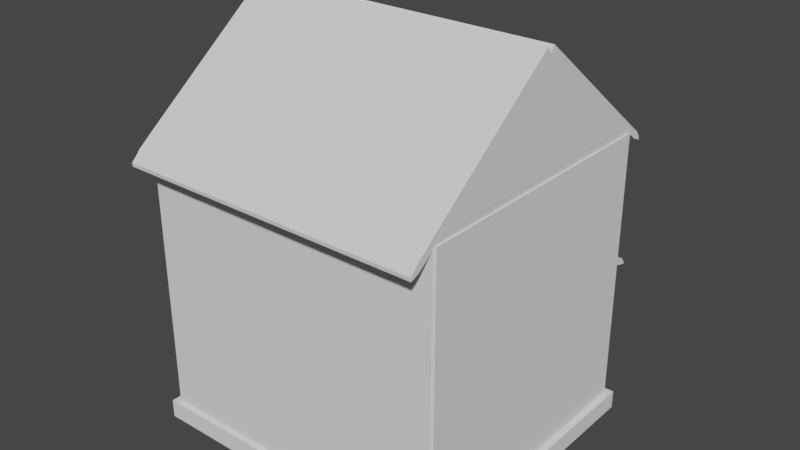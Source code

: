 # Source: building.blend  (saved by Blender 2.80.75; exported with 4.5.12 LTS)
import bpy
from mathutils import Matrix  # noqa: F401  (used for matrix-valued properties, if any)

bpy.ops.wm.read_factory_settings(use_empty=True)
scene = bpy.context.scene
scene.name = 'Scene'

# ---- collections
col_collection = bpy.data.collections.new('Collection'); scene.collection.children.link(col_collection)

# ---- world
world_world = bpy.data.worlds.new('World'); scene.world = world_world
world_world.use_nodes = True; world_world.node_tree.nodes.clear()
_N = world_world.node_tree.nodes; _L = world_world.node_tree.links
n0 = _N.new('ShaderNodeOutputWorld'); n0.name = 'World Output'; n0.location = (300, 300)
n1 = _N.new('ShaderNodeBackground'); n1.name = 'Background'; n1.location = (10, 300)
n1.inputs[0].default_value = (0.05088, 0.05088, 0.05088, 1.0)
_L.new(n1.outputs[0], n0.inputs[0])
n0.is_active_output = True
world_world.color = (0.05088, 0.05088, 0.05088)
world_world.use_sun_shadow = False
world_world.sun_shadow_jitter_overblur = 0.0

# ---- meshes
me_building_001_mesh = bpy.data.meshes.new('building_001_mesh')
me_building_001_mesh.from_pydata([(-2.03, -3.617, -1.903), (1.97, -3.617, -1.903), (-2.03, 0.3832, -1.903), (1.97, 0.3832, -1.903), (-2.13, -3.717, -1.703), (2.07, -3.717, -1.703), (2.07, 0.4832, -1.703), (-2.13, 0.4832, -1.703), (-2.03, -3.617, 1.258), (-2.03, 0.3832, 1.258), (-2.13, 0.4832, -1.903), (-2.13, -3.717, -1.903), (2.07, -3.717, -1.903), (2.07, 0.4832, -1.903), (-2.03, -3.617, -1.703), (1.97, -3.617, -1.703), (1.97, 0.3832, -1.703), (-2.03, 0.3832, -1.703), (-0.6097, 0.3832, -1.703), (-1.61, 0.3832, -1.703), (-0.6097, 0.3832, 1.258), (-1.61, 0.3832, 1.258), (-0.6097, 0.3832, -0.4433), (-1.61, 0.3832, -0.4433), (-0.7097, 0.3832, -1.703), (-1.51, 0.3832, -1.703), (-1.51, 0.3832, -0.4433), (-0.7097, 0.3832, -0.4433), (-0.7097, 0.3832, -0.5433), (-1.51, 0.3832, -0.5433), (-0.6267, 0.3832, -0.3734), (-0.6767, 0.3832, -0.3083), (-0.7561, 0.3832, -0.2523), (-0.8597, 0.3832, -0.2094), (-0.9803, 0.3832, -0.1825), (-1.11, 0.3832, -0.1733), (-1.239, 0.3832, -0.1825), (-1.36, 0.3832, -0.2094), (-1.463, 0.3832, -0.2523), (-1.543, 0.3832, -0.3083), (-1.593, 0.3832, -0.3734), (-1.496, 0.3832, -0.3993), (-1.456, 0.3832, -0.3583), (-1.393, 0.3832, -0.3231), (-1.31, 0.3832, -0.296), (-1.213, 0.3832, -0.2791), (-1.11, 0.3832, -0.2733), (-1.006, 0.3832, -0.2791), (-0.9097, 0.3832, -0.296), (-0.8268, 0.3832, -0.3231), (-0.7633, 0.3832, -0.3583), (-0.7233, 0.3832, -0.3993), (-0.7097, 0.3732, -0.4433), (-1.51, 0.3732, -0.4433), (-1.496, 0.3732, -0.3993), (-1.456, 0.3732, -0.3583), (-1.393, 0.3732, -0.3231), (-1.31, 0.3732, -0.296), (-1.213, 0.3732, -0.2791), (-1.11, 0.3732, -0.2733), (-1.006, 0.3732, -0.2791), (-0.9097, 0.3732, -0.296), (-0.8268, 0.3732, -0.3231), (-0.7633, 0.3732, -0.3583), (-0.7233, 0.3732, -0.3993), (-0.7097, 0.3749, -1.703), (-1.51, 0.3749, -1.703), (-1.51, 0.3749, -0.5433), (-0.7097, 0.3749, -0.5433), (1.785, 0.3832, -1.703), (-0.4247, 0.3832, -1.703), (1.785, 0.3832, 1.258), (-0.4247, 0.3832, 1.258), (1.785, 0.3832, -1.404), (1.785, 0.3832, -0.1639), (-0.4247, 0.3832, -1.404), (-0.4247, 0.3832, -0.1639), (-0.3247, 0.3832, -1.404), (1.685, 0.3832, -1.404), (-0.3247, 0.3832, -0.1639), (1.685, 0.3832, -0.1639), (1.685, 0.3832, -1.304), (1.685, 0.3832, -0.2639), (-0.3247, 0.3832, -1.304), (-0.3247, 0.3832, -0.2639), (1.685, 0.3332, -1.304), (-0.3247, 0.3332, -1.304), (-0.3247, 0.3332, -0.2639), (1.685, 0.3332, -0.2639), (1.785, 0.9606, -0.3232), (-0.4247, 0.9606, -0.3232), (-0.3247, 0.9606, -0.3232), (1.685, 0.9606, -0.3232), (1.785, 0.3832, -0.2579), (-0.4247, 0.3832, -0.2579), (1.785, 0.9606, -0.3944), (-0.4247, 0.9606, -0.3944), (1.785, 1.024, -0.3994), (-0.4247, 1.024, -0.3994), (-0.3247, 1.024, -0.3994), (1.685, 1.024, -0.3994), (-2.03, -3.617, -1.893), (1.97, -3.617, -1.893), (-2.03, 0.3832, -1.893), (1.97, 0.3832, -1.893), (-2.124, -3.711, -1.709), (2.065, -3.711, -1.709), (2.065, 0.4774, -1.709), (-2.124, 0.4774, -1.709), (1.965, -3.611, 1.252), (1.965, 0.3774, 1.252), (-2.024, 0.3774, 0.8097), (-2.124, 0.4774, -1.897), (-2.124, -3.711, -1.897), (2.065, -3.711, -1.897), (2.065, 0.4774, -1.897), (-2.027, -3.614, -1.712), (1.967, -3.614, -1.712), (1.967, 0.3801, -1.712), (-2.027, 0.3801, -1.712), (-0.6097, 0.3761, -1.71), (-1.61, 0.3761, -1.71), (-0.6097, 0.3761, 0.8084), (-1.61, 0.3761, 0.8084), (-0.6097, 0.3732, -0.4433), (-1.61, 0.3732, -0.4433), (-0.7067, 0.3801, -1.712), (-1.513, 0.3801, -1.712), (-1.512, 0.3738, -0.4453), (-0.7069, 0.3738, -0.4453), (-0.7067, 0.3741, -0.5402), (-1.513, 0.3741, -0.5402), (-0.6267, 0.3732, -0.3734), (-0.6767, 0.3732, -0.3083), (-0.7561, 0.3732, -0.2523), (-0.8597, 0.3732, -0.2094), (-0.9803, 0.3732, -0.1825), (-1.11, 0.3732, -0.1733), (-1.239, 0.3732, -0.1825), (-1.36, 0.3732, -0.2094), (-1.463, 0.3732, -0.2523), (-1.543, 0.3732, -0.3083), (-1.593, 0.3732, -0.3734), (-1.502, 0.3755, -0.396), (-1.46, 0.3757, -0.3529), (-1.395, 0.3759, -0.3168), (-1.311, 0.3759, -0.2893), (-1.214, 0.3759, -0.2722), (-1.11, 0.376, -0.2663), (-1.005, 0.3759, -0.2722), (-0.908, 0.3759, -0.2893), (-0.8241, 0.3759, -0.3168), (-0.7592, 0.3757, -0.3529), (-0.7178, 0.3755, -0.396), (-0.703, 0.3675, -0.4482), (-1.516, 0.3675, -0.4482), (-1.503, 0.3666, -0.3954), (-1.461, 0.3664, -0.3524), (-1.395, 0.3663, -0.3164), (-1.311, 0.3662, -0.289), (-1.214, 0.3662, -0.2719), (-1.11, 0.3662, -0.2661), (-1.005, 0.3662, -0.2719), (-0.9079, 0.3662, -0.289), (-0.8239, 0.3663, -0.3164), (-0.7588, 0.3664, -0.3524), (-0.7168, 0.3666, -0.3954), (-0.7039, 0.3691, -1.709), (-1.515, 0.3691, -1.709), (-1.515, 0.3691, -0.5375), (-0.7039, 0.3691, -0.5375), (1.785, 0.3761, -1.71), (-0.4247, 0.3761, -1.71), (1.785, 0.3761, 0.8084), (-0.4247, 0.3761, 0.8084), (1.785, 0.3732, -1.404), (1.783, 0.3736, -0.1661), (-0.4247, 0.3732, -1.404), (-0.4228, 0.3736, -0.1661), (-0.3247, 0.3732, -1.404), (1.685, 0.3732, -1.404), (-0.3247, 0.374, -0.1678), (1.685, 0.374, -0.1678), (1.688, 0.3741, -1.307), (1.688, 0.3741, -0.2609), (-0.3277, 0.3741, -1.307), (-0.3277, 0.3741, -0.2609), (1.691, 0.3274, -1.31), (-0.3304, 0.3274, -1.31), (-0.3304, 0.3274, -0.2581), (1.691, 0.3274, -0.2581), (1.779, 0.9565, -0.3296), (-0.4182, 0.9565, -0.3296), (-0.3247, 0.9552, -0.3316), (1.685, 0.9552, -0.3316), (1.775, 0.3832, -0.2579), (-0.4147, 0.3832, -0.2579), (1.775, 0.9606, -0.3944), (-0.4147, 0.9606, -0.3944), (1.781, 1.017, -0.4051), (-0.4201, 1.017, -0.4051), (-0.3247, 1.016, -0.4058), (1.685, 1.016, -0.4058), (1.785, 0.09101, -1.71), (-0.4247, 0.09101, -1.71), (1.785, 0.08808, -1.404), (-0.4247, 0.08808, -1.404), (1.685, 0.08808, -1.404), (-0.3247, 0.08808, -1.404), (1.688, 0.08904, -1.307), (-0.3277, 0.08904, -1.307), (-2.03, -1.607, 2.406), (-2.03, -1.604, 2.407), (1.97, -1.604, 2.407), (-2.03, 0.264, 1.327), (-2.03, -3.496, 1.327), (1.97, -3.496, 1.327), (1.965, 0.2457, 1.329), (-1.61, 0.4437, 1.316), (-2.03, 0.4437, 1.316), (-0.4246, 0.4437, 1.316), (-0.6096, 0.4437, 1.316), (1.785, 0.4437, 1.316), (-2.03, 0.3245, 1.385), (-2.03, -1.547, 2.464), (1.965, 0.3062, 1.387), (1.965, 0.4379, 1.311), (1.97, -1.544, 2.465), (-1.61, 0.5551, 1.161), (-2.03, 0.5551, 1.161), (-0.4247, 0.5551, 1.161), (-0.6097, 0.5551, 1.161), (1.785, 0.5551, 1.161), (1.965, 0.5494, 1.156), (-1.61, 0.6157, 1.22), (-2.03, 0.6157, 1.22), (-0.4246, 0.6157, 1.22), (-0.6096, 0.6157, 1.22), (1.785, 0.6157, 1.22), (1.965, 0.6099, 1.214), (1.965, -3.679, 1.314), (1.97, -3.564, 1.389), (1.97, -1.672, 2.469), (-2.03, -1.672, 2.469), (-2.03, -3.564, 1.389), (-2.03, -3.684, 1.32), (-2.03, -3.797, 1.152), (-2.03, -3.865, 1.214), (1.965, -3.792, 1.146), (1.965, -3.859, 1.208), (-1.61, 0.6771, 1.118), (-2.03, 0.6771, 1.118), (-0.4247, 0.6771, 1.118), (-0.6097, 0.6771, 1.118), (1.785, 0.6771, 1.118), (1.964, 0.6776, 1.115), (-1.61, 0.6738, 1.152), (-2.03, 0.6738, 1.152), (-0.4246, 0.6738, 1.152), (-0.6096, 0.6738, 1.152), (1.785, 0.6738, 1.152), (1.965, 0.6743, 1.149), (-2.03, -3.9, 1.1), (-2.03, -3.906, 1.179), (1.965, -3.9, 1.092), (1.965, -3.906, 1.172), (-2.03, -3.998, 1.07), (-2.03, -4.003, 1.108), (1.965, -3.998, 1.066), (1.965, -4.003, 1.104), (1.784, 0.3832, -0.1628), (1.785, 0.3832, -0.1628), (-0.4246, 0.3832, -0.1628), (-0.4236, 0.3832, -0.1628), (-0.4236, 0.3832, 1.257), (1.784, 0.3832, 1.257), (1.785, 0.3832, 1.257), (-0.4246, 0.3832, 1.257), (1.785, 0.3832, 0.2271), (1.785, 0.3832, 1.047), (-0.4246, 0.3832, 0.2271), (-0.4246, 0.3832, 1.047), (-0.3246, 0.3832, 0.2271), (1.685, 0.3832, 0.2271), (-0.3246, 0.3832, 1.047), (1.685, 0.3832, 1.047), (1.685, 0.3932, 0.9464), (-0.3239, 0.3932, 0.9464), (-0.3239, 0.3932, 0.3278), (1.685, 0.3932, 0.3278), (-0.3246, 0.3932, 0.2271), (-0.4246, 0.3932, 0.2271), (-0.4246, 0.3932, 1.047), (-0.3246, 0.3932, 1.047), (-0.3246, 0.3932, 0.9471), (-0.3246, 0.3932, 0.3271), (1.785, 0.3932, 0.2271), (1.685, 0.3932, 0.2271), (1.685, 0.3932, 0.3271), (1.685, 0.3932, 0.9471), (1.685, 0.3932, 1.047), (1.785, 0.3932, 1.047), (-0.3239, 0.3932, 0.3455), (-0.3239, 0.3932, 0.395), (-0.3239, 0.3932, 0.4338), (-0.3239, 0.3932, 0.4445), (-0.3239, 0.3932, 0.4833), (-0.3239, 0.3932, 0.4939), (-0.3239, 0.3932, 0.5328), (-0.3239, 0.3932, 0.5434), (-0.3239, 0.3932, 0.5929), (-0.3239, 0.3932, 0.6424), (-0.3239, 0.3932, 0.6813), (-0.3239, 0.3932, 0.6919), (-0.3239, 0.3932, 0.7414), (-0.3239, 0.3932, 0.7909), (-0.3239, 0.3932, 0.8404), (-0.3239, 0.3932, 0.8898), (1.685, 0.3932, 0.3455), (1.685, 0.3932, 0.395), (1.685, 0.3932, 0.4445), (1.685, 0.3932, 0.4939), (1.685, 0.3932, 0.5434), (1.685, 0.3932, 0.5823), (1.685, 0.3932, 0.5929), (1.685, 0.3932, 0.6318), (1.685, 0.3932, 0.6424), (1.685, 0.3932, 0.6813), (1.685, 0.3932, 0.6919), (1.685, 0.3932, 0.7307), (1.685, 0.3932, 0.7414), (1.685, 0.3932, 0.7909), (1.685, 0.3932, 0.8404), (1.685, 0.3932, 0.8898), (1.685, 0.4032, 0.3455), (-0.3239, 0.4032, 0.3455), (-0.3239, 0.3932, 0.3843), (1.685, 0.3932, 0.3843), (1.685, 0.4032, 0.395), (-0.3239, 0.4032, 0.395), (1.685, 0.3932, 0.4338), (1.685, 0.4032, 0.4445), (-0.3239, 0.4032, 0.4445), (1.685, 0.3932, 0.4833), (1.685, 0.4032, 0.4939), (-0.3239, 0.4032, 0.4939), (-0.3246, 0.4275, 0.2271), (1.685, 0.3932, 0.5328), (1.685, 0.4032, 0.5434), (-0.3239, 0.4032, 0.5434), (-0.3239, 0.3932, 0.5823), (1.685, 0.4275, 0.2271), (1.685, 0.4032, 0.5929), (-0.3239, 0.4032, 0.5929), (-0.3239, 0.3932, 0.6318), (-0.4246, 0.4275, 0.2271), (1.685, 0.4032, 0.6424), (-0.3239, 0.4032, 0.6424), (1.785, 0.4275, 0.2271), (1.785, 0.4275, -0.1628), (1.685, 0.4032, 0.6919), (-0.3239, 0.4032, 0.6919), (-0.3239, 0.3932, 0.7307), (-0.4246, 0.4275, -0.1628), (1.685, 0.4032, 0.7414), (-0.3239, 0.4032, 0.7414), (-0.3239, 0.3932, 0.7802), (1.685, 0.3932, 0.7802), (1.685, 0.4032, 0.7909), (-0.3239, 0.4032, 0.7909), (-0.3239, 0.3932, 0.8297), (1.685, 0.3932, 0.8297), (1.685, 0.4032, 0.8404), (-0.3239, 0.4032, 0.8404), (-0.3239, 0.3932, 0.8792), (1.685, 0.3932, 0.8792), (1.685, 0.4032, 0.8898), (-0.3239, 0.4032, 0.8898), (-0.3239, 0.3932, 0.9287), (1.685, 0.3932, 0.9287), (-2.03, -3.654, -1.703), (1.97, -3.654, -1.703), (-2.03, -3.654, 1.258), (1.965, -3.649, 1.252), (-2.082, 0.3832, -1.703), (-2.082, -3.617, -1.703), (-2.03, 0.3832, 1.258), (-2.03, -3.617, 1.258), (1.992, -3.617, -1.703), (1.992, 0.3832, -1.703), (1.986, -3.611, 1.252), (1.986, 0.3774, 1.252)], [], [(8, 9, 21, 20, 72, 71, 110, 109), (11, 10, 2, 0), (12, 13, 6, 5), (10, 11, 4, 7), (13, 10, 7, 6), (11, 12, 5, 4), (19, 17, 9, 21, 23), (15, 14, 380, 381), (8, 14, 385, 387), (110, 109, 390, 391), (12, 11, 0, 1), (13, 12, 1, 3), (10, 13, 3, 2), (4, 5, 15, 14), (5, 6, 16, 15), (6, 7, 17, 19, 25, 24, 18, 70, 69, 16), (7, 4, 14, 17), (70, 18, 22, 20, 72, 76, 75), (26, 23, 40, 41), (25, 19, 23, 26, 29), (18, 24, 28, 27, 22), (20, 22, 30, 31, 32, 33, 34, 35, 36, 37, 38, 39, 40, 23, 21), (41, 40, 39, 42), (42, 39, 38, 43), (43, 38, 37, 44), (44, 37, 36, 45), (45, 36, 35, 46), (46, 35, 34, 47), (47, 34, 33, 48), (48, 33, 32, 49), (49, 32, 31, 50), (50, 31, 30, 51), (51, 30, 22, 27), (28, 29, 26, 27), (52, 53, 54, 55, 56, 57, 58, 59, 60, 61, 62, 63, 64), (45, 46, 59, 58), (46, 47, 60, 59), (47, 48, 61, 60), (27, 26, 53, 52), (26, 41, 54, 53), (48, 49, 62, 61), (41, 42, 55, 54), (49, 50, 63, 62), (42, 43, 56, 55), (50, 51, 64, 63), (43, 44, 57, 56), (44, 45, 58, 57), (51, 27, 52, 64), (25, 29, 67, 66), (24, 25, 66, 65), (29, 28, 68, 67), (28, 24, 65, 68), (16, 69, 73, 74, 71, 110), (272, 273, 274, 277, 281, 280), (69, 70, 75, 77, 78, 73), (77, 75, 76, 79, 84, 83), (73, 78, 81, 82, 80, 74), (82, 84, 79, 80), (78, 77, 83, 81), (80, 92, 91, 79), (81, 83, 86, 85), (84, 82, 88, 87), (83, 84, 87, 86), (82, 81, 85, 88), (76, 79, 91, 90), (74, 89, 92, 80), (74, 93, 95, 89), (76, 90, 96, 94), (96, 90, 98), (90, 91, 99, 98), (95, 97, 89), (92, 100, 99, 91), (89, 97, 100, 92), (211, 214, 215, 212), (113, 101, 103, 112), (114, 106, 107, 115), (112, 108, 105, 113), (115, 107, 108, 112), (113, 105, 106, 114), (121, 125, 123, 111, 119), (117, 109, 110, 118), (114, 102, 101, 113), (115, 104, 102, 114), (112, 103, 104, 115), (105, 116, 117, 106), (106, 117, 118, 107), (107, 118, 171, 172, 120, 126, 127, 121, 119, 108), (108, 119, 116, 105), (172, 177, 178, 174, 122, 124, 120), (128, 143, 142, 125), (127, 131, 128, 125, 121), (120, 124, 129, 130, 126), (119, 116, 117, 118, 171, 172, 120, 126, 127, 121), (122, 123, 125, 142, 141, 140, 139, 138, 137, 136, 135, 134, 133, 132, 124), (143, 144, 141, 142), (144, 145, 140, 141), (145, 146, 139, 140), (146, 147, 138, 139), (147, 148, 137, 138), (148, 149, 136, 137), (149, 150, 135, 136), (150, 151, 134, 135), (151, 152, 133, 134), (152, 153, 132, 133), (153, 129, 124, 132), (130, 129, 128, 131), (154, 166, 165, 164, 163, 162, 161, 160, 159, 158, 157, 156, 155), (147, 160, 161, 148), (148, 161, 162, 149), (149, 162, 163, 150), (129, 154, 155, 128), (128, 155, 156, 143), (150, 163, 164, 151), (143, 156, 157, 144), (151, 164, 165, 152), (144, 157, 158, 145), (152, 165, 166, 153), (145, 158, 159, 146), (146, 159, 160, 147), (153, 166, 154, 129), (127, 168, 169, 131), (126, 167, 168, 127), (131, 169, 170, 130), (130, 170, 167, 126), (109, 216, 241, 240), (176, 173, 174, 178, 181, 182), (185, 179, 208, 210), (179, 185, 186, 181, 178, 177), (175, 176, 182, 184, 183, 180), (184, 182, 181, 186), (183, 185, 210, 209), (182, 181, 193, 194), (183, 187, 188, 185), (186, 189, 190, 184), (185, 188, 189, 186), (184, 190, 187, 183), (178, 192, 193, 181), (176, 182, 194, 191), (176, 191, 197, 195), (178, 196, 198, 192), (198, 200, 192), (192, 200, 201, 193), (197, 191, 199), (194, 193, 201, 202), (191, 194, 202, 199), (0, 2, 103, 101), (1, 0, 101, 102), (3, 1, 102, 104), (2, 3, 104, 103), (94, 96, 198, 196), (95, 93, 195, 197), (93, 74, 176, 195), (76, 94, 196, 178), (100, 97, 199, 202), (98, 99, 201, 200), (99, 100, 202, 201), (96, 98, 200, 198), (97, 95, 197, 199), (68, 170, 169, 67), (67, 169, 168, 66), (68, 65, 167, 170), (66, 168, 167, 65), (203, 205, 207, 208, 206, 204), (207, 209, 210, 208), (180, 183, 209, 207), (179, 177, 206, 208), (172, 171, 203, 204), (175, 180, 207, 205), (177, 172, 204, 206), (171, 175, 205, 203), (9, 214, 223, 219), (215, 8, 245, 244), (216, 217, 213), (214, 9, 8, 215), (217, 216, 109, 110), (213, 217, 225, 227), (222, 220, 221, 218, 219, 223, 225, 226), (225, 223, 224, 227), (220, 222, 238, 236), (9, 219, 235, 229), (211, 213, 227, 224), (218, 221, 237, 234), (71, 72, 230, 232), (217, 110, 226, 225), (21, 9, 229, 228), (214, 211, 224, 223), (229, 235, 257, 251), (232, 230, 252, 254), (237, 236, 258, 259), (238, 239, 261, 260), (231, 228, 250, 253), (110, 71, 232, 233), (72, 20, 231, 230), (219, 218, 234, 235), (222, 226, 239, 238), (20, 21, 228, 231), (226, 110, 233, 239), (221, 220, 236, 237), (245, 240, 241, 244), (244, 241, 242, 243), (212, 215, 244, 243), (213, 212, 243, 242), (245, 8, 246, 247), (216, 213, 242, 241), (249, 247, 263, 265), (240, 245, 247, 249), (109, 240, 249, 248), (8, 109, 248, 246), (250, 251, 257, 256), (254, 252, 258, 260), (255, 254, 260, 261), (252, 253, 259, 258), (253, 250, 256, 259), (228, 229, 251, 250), (234, 237, 259, 256), (239, 233, 255, 261), (233, 232, 254, 255), (230, 231, 253, 252), (236, 238, 260, 258), (235, 234, 256, 257), (264, 265, 269, 268), (247, 246, 262, 263), (248, 249, 265, 264), (246, 248, 264, 262), (266, 268, 269, 267), (262, 264, 268, 266), (265, 263, 267, 269), (263, 262, 266, 267), (270, 271, 278, 279, 276, 275), (79, 76, 273, 272, 271, 270, 74, 80), (280, 282, 346, 355), (76, 72, 274, 273), (72, 71, 275, 276, 277, 274), (71, 74, 270, 275), (279, 285, 284, 281, 277, 276), (289, 288, 302, 318), (299, 298, 289, 318, 337, 319, 340, 320, 343, 321, 347, 322, 323, 324, 325, 326, 327, 328, 329, 330, 367, 331, 371, 332, 375, 333, 379, 286), (294, 299, 286, 287), (295, 294, 287, 378, 317, 374, 316, 370, 315, 366, 314, 362, 313, 312, 311, 354, 310, 350, 309, 308, 307, 306, 305, 304, 303, 336, 302, 288), (298, 295, 288, 289), (290, 291, 292, 293, 294, 295), (296, 297, 298, 299, 300, 301), (299, 294, 293, 300), (297, 290, 295, 298), (379, 378, 287, 286), (282, 280, 291, 290), (278, 283, 297, 296), (284, 285, 300, 293), (283, 282, 290, 297), (285, 279, 301, 300), (280, 281, 292, 291), (279, 278, 296, 301), (281, 284, 293, 292), (337, 336, 303, 319), (340, 304, 305, 320), (343, 306, 307, 321), (347, 308, 309, 322), (323, 350, 310, 324), (325, 354, 311, 326), (327, 312, 313, 328), (329, 362, 314, 330), (367, 366, 315, 331), (371, 370, 316, 332), (375, 374, 317, 333), (334, 335, 336, 337), (302, 335, 334, 318), (336, 335, 302), (318, 334, 337), (338, 339, 304, 340), (303, 339, 338, 319), (304, 339, 303), (319, 338, 340), (341, 342, 306, 343), (305, 342, 341, 320), (306, 342, 305), (320, 341, 343), (344, 345, 308, 347), (307, 345, 344, 321), (308, 345, 307), (321, 344, 347), (348, 349, 350, 323), (309, 349, 348, 322), (350, 349, 309), (322, 348, 323), (352, 353, 354, 325), (310, 353, 352, 324), (354, 353, 310), (324, 352, 325), (356, 357, 312, 327), (311, 357, 356, 326), (312, 357, 311), (282, 283, 351, 346), (326, 356, 327), (360, 361, 362, 329), (313, 361, 360, 328), (362, 361, 313), (278, 271, 359, 358), (328, 360, 329), (364, 365, 366, 367), (314, 365, 364, 330), (366, 365, 314), (271, 272, 363, 359), (330, 364, 367), (368, 369, 370, 371), (315, 369, 368, 331), (370, 369, 315), (272, 280, 355, 363), (331, 368, 371), (372, 373, 374, 375), (316, 373, 372, 332), (374, 373, 316), (283, 278, 358, 351), (332, 372, 375), (376, 377, 378, 379), (317, 377, 376, 333), (378, 377, 317), (359, 363, 355, 346, 351, 358), (333, 376, 379), (380, 381, 383, 382), (14, 8, 382, 380), (109, 15, 381, 383), (8, 109, 383, 382), (384, 385, 387, 386), (9, 386, 387, 8), (14, 17, 384, 385), (17, 384, 386, 9), (380, 382, 387, 385), (388, 389, 391, 390), (16, 110, 391, 389), (109, 15, 388, 390), (15, 16, 389, 388), (383, 381, 388, 390), (116, 8, 109, 117), (8, 116, 119, 9)])
_uv = me_building_001_mesh.uv_layers.new(name='UVMap')
_uv.uv.foreach_set('vector', [0.0, 0.0, 0.0, 1.0, 0.3333, 1.0, 0.6667, 1.0, 0.7778, 1.0, 0.8889, 1.0, 1.0, 1.0, 1.0, 0.0, -0.025, -0.025, -0.025, 1.025, 0.0, 1.0, 0.0, 0.0, -0.025, 0.475, 1.025, 0.475, 1.025, 0.525, -0.025, 0.525, 1.025, 0.475, -0.025, 0.475, -0.025, 0.525, 1.025, 0.525, 1.025, 0.475, -0.025, 0.475, -0.025, 0.525, 1.025, 0.525, -0.025, 0.475, 1.025, 0.475, 1.025, 0.525, -0.025, 0.525, 0.3333, 0.25, 0.0, 0.25, 0.0, 0.75, 0.3333, 0.75, 0.3333, 0.5, 1.0, 0.0, 0.0, 0.0, 0.0, 0.0, 1.0, 0.0, 0.0, 0.75, 0.0, 0.25, 0.0, 0.25, 0.0, 0.75, 1.0, 1.0, 1.0, 0.0, 1.0, 0.0, 1.0, 1.0, 1.025, -0.025, -0.025, -0.025, 0.0, 0.0, 1.0, 0.0, 1.025, 1.025, 1.025, -0.025, 1.0, 0.0, 1.0, 1.0, -0.025, 1.025, 1.025, 1.025, 1.0, 1.0, 0.0, 1.0, -0.025, -0.025, 1.025, -0.025, 1.0, 0.0, 0.0, 0.0, 1.025, -0.025, 1.025, 1.025, 1.0, 1.0, 1.0, 0.0, 1.025, 1.025, -0.025, 1.025, 0.0, 1.0, 0.3333, 1.0, 0.4444, 1.0, 0.5556, 1.0, 0.6667, 1.0, 0.7778, 1.0, 0.8889, 1.0, 1.0, 1.0, -0.025, 1.025, -0.025, -0.025, 0.0, 0.0, 0.0, 1.0, 0.7123, 0.1851, 0.4973, 0.1851, 0.4973, 0.5001, 0.4973, 0.8148, 0.7123, 0.8148, 0.7123, 0.6049, 0.7123, 0.395, 0.4, 0.5067, 0.375, 0.5067, 0.3793, 0.5242, 0.4034, 0.5177, 0.4, 0.1917, 0.375, 0.1917, 0.375, 0.5067, 0.4, 0.5067, 0.4, 0.4817, 0.625, 0.1917, 0.6, 0.1917, 0.6, 0.4817, 0.6, 0.5067, 0.625, 0.5067, 0.4973, 0.8148, 0.4973, 0.5001, 0.4765, 0.5001, 0.4557, 0.5001, 0.4348, 0.5001, 0.414, 0.5001, 0.3932, 0.5001, 0.3723, 0.5001, 0.3515, 0.5001, 0.3307, 0.5001, 0.3098, 0.5001, 0.289, 0.5001, 0.2682, 0.5001, 0.2473, 0.5001, 0.2473, 0.8148, 0.4034, 0.5177, 0.3793, 0.5242, 0.3917, 0.5404, 0.4134, 0.5279, 0.4134, 0.5279, 0.3917, 0.5404, 0.4116, 0.5544, 0.4293, 0.5367, 0.4293, 0.5367, 0.4116, 0.5544, 0.4375, 0.5651, 0.45, 0.5435, 0.45, 0.5435, 0.4375, 0.5651, 0.4676, 0.5719, 0.4741, 0.5477, 0.4741, 0.5477, 0.4676, 0.5719, 0.5, 0.5742, 0.5, 0.5492, 0.5, 0.5492, 0.5, 0.5742, 0.5324, 0.5719, 0.5259, 0.5477, 0.5259, 0.5477, 0.5324, 0.5719, 0.5625, 0.5651, 0.55, 0.5435, 0.55, 0.5435, 0.5625, 0.5651, 0.5884, 0.5544, 0.5707, 0.5367, 0.5707, 0.5367, 0.5884, 0.5544, 0.6083, 0.5404, 0.5866, 0.5279, 0.5866, 0.5279, 0.6083, 0.5404, 0.6207, 0.5242, 0.5966, 0.5177, 0.5966, 0.5177, 0.6207, 0.5242, 0.625, 0.5067, 0.6, 0.5067, 0.6, 0.4817, 0.4, 0.4817, 0.4, 0.5067, 0.6, 0.5067, 0.6, 0.4752, 0.4, 0.4752, 0.4034, 0.4862, 0.4134, 0.4964, 0.4293, 0.5052, 0.45, 0.512, 0.4741, 0.5162, 0.5, 0.5177, 0.5259, 0.5162, 0.55, 0.512, 0.5707, 0.5052, 0.5866, 0.4964, 0.5966, 0.4862, 0.4741, 0.5022, 0.5, 0.5022, 0.5, 0.4997, 0.4741, 0.4997, 0.5, 0.5022, 0.5259, 0.5022, 0.5259, 0.4997, 0.5, 0.4997, 0.5259, 0.5022, 0.55, 0.5022, 0.55, 0.4997, 0.5259, 0.4997, 0.6, 0.5022, 0.4, 0.5022, 0.4, 0.4997, 0.6, 0.4997, 0.5022, 0.5067, 0.5022, 0.5177, 0.4997, 0.5177, 0.4997, 0.5067, 0.55, 0.5022, 0.5707, 0.5022, 0.5707, 0.4997, 0.55, 0.4997, 0.5022, 0.5177, 0.5022, 0.5279, 0.4997, 0.5279, 0.4997, 0.5177, 0.5707, 0.5022, 0.5866, 0.5022, 0.5866, 0.4997, 0.5707, 0.4997, 0.4134, 0.5022, 0.4293, 0.5022, 0.4293, 0.4997, 0.4134, 0.4997, 0.5022, 0.5279, 0.5022, 0.5177, 0.4997, 0.5177, 0.4997, 0.5279, 0.4293, 0.5022, 0.45, 0.5022, 0.45, 0.4997, 0.4293, 0.4997, 0.45, 0.5022, 0.4741, 0.5022, 0.4741, 0.4997, 0.45, 0.4997, 0.5022, 0.5177, 0.5022, 0.5067, 0.4997, 0.5067, 0.4997, 0.5177, 0.5022, 0.1917, 0.5022, 0.4817, 0.4747, 0.4817, 0.4747, 0.1917, 0.6, 0.5022, 0.4, 0.5022, 0.4, 0.4747, 0.6, 0.4747, 0.4, 0.5022, 0.6, 0.5022, 0.6, 0.4747, 0.4, 0.4747, 0.5022, 0.4817, 0.5022, 0.1917, 0.4747, 0.1917, 0.4747, 0.4817, 0.7496, 0.2347, 0.7033, 0.2347, 0.7033, 0.3096, 0.7033, 0.6196, 0.7033, 0.8644, 0.7496, 0.8644, 0.335, 0.6196, 0.1508, 0.6196, 0.1508, 0.8644, 0.335, 0.8644, 0.335, 0.7828, 0.335, 0.7012, 0.7033, 0.2347, 0.1508, 0.2347, 0.1508, 0.3096, 0.335, 0.3096, 0.5192, 0.3096, 0.7033, 0.3096, 0.2488, 0.345, 0.2237, 0.345, 0.2237, 0.655, 0.2488, 0.655, 0.2488, 0.63, 0.2488, 0.37, 0.7763, 0.345, 0.7513, 0.345, 0.7513, 0.37, 0.7513, 0.63, 0.7513, 0.655, 0.7763, 0.655, 0.7513, 0.63, 0.2488, 0.63, 0.2488, 0.655, 0.7513, 0.655, 0.7513, 0.345, 0.2488, 0.345, 0.2488, 0.37, 0.7513, 0.37, 0.5192, 0.6196, 0.5192, 0.6196, 0.335, 0.6196, 0.335, 0.6196, 0.7513, 0.5031, 0.2488, 0.5031, 0.2488, 0.4906, 0.7513, 0.4906, 0.2488, 0.5031, 0.7513, 0.5031, 0.7513, 0.4906, 0.2488, 0.4906, 0.5031, 0.37, 0.5031, 0.63, 0.4906, 0.63, 0.4906, 0.37, 0.5031, 0.63, 0.5031, 0.37, 0.4906, 0.37, 0.4906, 0.63, 0.2237, 0.655, 0.2488, 0.655, 0.2488, 0.655, 0.2237, 0.655, 0.7033, 0.6196, 0.7033, 0.6196, 0.5192, 0.6196, 0.5192, 0.6196, 0.7033, 0.6196, 0.7033, 0.6196, 0.7033, 0.6196, 0.7033, 0.6196, 0.2237, 0.655, 0.2237, 0.655, 0.2237, 0.655, 0.2237, 0.655, 0.2237, 0.655, 0.2237, 0.655, 0.2237, 0.655, 0.2237, 0.655, 0.2488, 0.655, 0.2488, 0.655, 0.2237, 0.655, 0.7033, 0.6196, 0.7033, 0.6196, 0.7033, 0.6196, 0.5192, 0.6196, 0.5192, 0.6196, 0.335, 0.6196, 0.335, 0.6196, 0.7033, 0.6196, 0.7033, 0.6196, 0.5192, 0.6196, 0.5192, 0.6196, 0.0, 0.0, 0.0, 0.0, 0.0, 0.0, 0.0, 0.0, -0.025, -0.025, 0.0, 0.0, 0.0, 1.0, -0.025, 1.025, -0.025, 0.475, -0.025, 0.525, 1.025, 0.525, 1.025, 0.475, 1.025, 0.475, 1.025, 0.525, -0.025, 0.525, -0.025, 0.475, 1.025, 0.475, 1.025, 0.525, -0.025, 0.525, -0.025, 0.475, -0.025, 0.475, -0.025, 0.525, 1.025, 0.525, 1.025, 0.475, 0.3333, 0.25, 0.3333, 0.5, 0.3333, 0.75, 0.0, 0.75, 0.0, 0.25, 0.0, 0.25, 0.0, 0.75, 1.0, 0.75, 1.0, 0.25, 1.025, -0.025, 1.0, 0.0, 0.0, 0.0, -0.025, -0.025, 1.025, 1.025, 1.0, 1.0, 1.0, 0.0, 1.025, -0.025, -0.025, 1.025, 0.0, 1.0, 1.0, 1.0, 1.025, 1.025, -0.025, -0.025, 0.0, 0.0, 1.0, 0.0, 1.025, -0.025, 1.025, -0.025, 1.0, 0.0, 1.0, 1.0, 1.025, 1.025, 1.025, 1.025, 1.0, 1.0, 0.8889, 1.0, 0.7778, 1.0, 0.6667, 1.0, 0.5556, 1.0, 0.4444, 1.0, 0.3333, 1.0, 0.0, 1.0, -0.025, 1.025, -0.025, 1.025, 0.0, 1.0, 0.0, 0.0, -0.025, -0.025, 0.7123, 0.1851, 0.7123, 0.395, 0.7123, 0.6049, 0.7123, 0.8148, 0.4973, 0.8148, 0.4973, 0.5001, 0.4973, 0.1851, 0.4, 0.5067, 0.4034, 0.5177, 0.3793, 0.5242, 0.375, 0.5067, 0.4, 0.1917, 0.4, 0.4817, 0.4, 0.5067, 0.375, 0.5067, 0.375, 0.1917, 0.625, 0.1917, 0.625, 0.5067, 0.6, 0.5067, 0.6, 0.4817, 0.6, 0.1917, 0.0, 0.0, 0.0, 0.0, 0.0, 0.0, 0.0, 0.0, 0.0, 0.0, 0.0, 0.0, 0.0, 0.0, 0.0, 0.0, 0.0, 0.0, 0.0, 0.0, 0.4973, 0.8148, 0.2473, 0.8148, 0.2473, 0.5001, 0.2682, 0.5001, 0.289, 0.5001, 0.3098, 0.5001, 0.3307, 0.5001, 0.3515, 0.5001, 0.3723, 0.5001, 0.3932, 0.5001, 0.414, 0.5001, 0.4348, 0.5001, 0.4557, 0.5001, 0.4765, 0.5001, 0.4973, 0.5001, 0.4034, 0.5177, 0.4134, 0.5279, 0.3917, 0.5404, 0.3793, 0.5242, 0.4134, 0.5279, 0.4293, 0.5367, 0.4116, 0.5544, 0.3917, 0.5404, 0.4293, 0.5367, 0.45, 0.5435, 0.4375, 0.5651, 0.4116, 0.5544, 0.45, 0.5435, 0.4741, 0.5477, 0.4676, 0.5719, 0.4375, 0.5651, 0.4741, 0.5477, 0.5, 0.5492, 0.5, 0.5742, 0.4676, 0.5719, 0.5, 0.5492, 0.5259, 0.5477, 0.5324, 0.5719, 0.5, 0.5742, 0.5259, 0.5477, 0.55, 0.5435, 0.5625, 0.5651, 0.5324, 0.5719, 0.55, 0.5435, 0.5707, 0.5367, 0.5884, 0.5544, 0.5625, 0.5651, 0.5707, 0.5367, 0.5866, 0.5279, 0.6083, 0.5404, 0.5884, 0.5544, 0.5866, 0.5279, 0.5966, 0.5177, 0.6207, 0.5242, 0.6083, 0.5404, 0.5966, 0.5177, 0.6, 0.5067, 0.625, 0.5067, 0.6207, 0.5242, 0.6, 0.4817, 0.6, 0.5067, 0.4, 0.5067, 0.4, 0.4817, 0.6, 0.4752, 0.5966, 0.4862, 0.5866, 0.4964, 0.5707, 0.5052, 0.55, 0.512, 0.5259, 0.5162, 0.5, 0.5177, 0.4741, 0.5162, 0.45, 0.512, 0.4293, 0.5052, 0.4134, 0.4964, 0.4034, 0.4862, 0.4, 0.4752, 0.4741, 0.5022, 0.4741, 0.4997, 0.5, 0.4997, 0.5, 0.5022, 0.5, 0.5022, 0.5, 0.4997, 0.5259, 0.4997, 0.5259, 0.5022, 0.5259, 0.5022, 0.5259, 0.4997, 0.55, 0.4997, 0.55, 0.5022, 0.6, 0.5022, 0.6, 0.4997, 0.4, 0.4997, 0.4, 0.5022, 0.5022, 0.5067, 0.4997, 0.5067, 0.4997, 0.5177, 0.5022, 0.5177, 0.55, 0.5022, 0.55, 0.4997, 0.5707, 0.4997, 0.5707, 0.5022, 0.5022, 0.5177, 0.4997, 0.5177, 0.4997, 0.5279, 0.5022, 0.5279, 0.5707, 0.5022, 0.5707, 0.4997, 0.5866, 0.4997, 0.5866, 0.5022, 0.4134, 0.5022, 0.4134, 0.4997, 0.4293, 0.4997, 0.4293, 0.5022, 0.5022, 0.5279, 0.4997, 0.5279, 0.4997, 0.5177, 0.5022, 0.5177, 0.4293, 0.5022, 0.4293, 0.4997, 0.45, 0.4997, 0.45, 0.5022, 0.45, 0.5022, 0.45, 0.4997, 0.4741, 0.4997, 0.4741, 0.5022, 0.5022, 0.5177, 0.4997, 0.5177, 0.4997, 0.5067, 0.5022, 0.5067, 0.5022, 0.1917, 0.4747, 0.1917, 0.4747, 0.4817, 0.5022, 0.4817, 0.6, 0.5022, 0.6, 0.4747, 0.4, 0.4747, 0.4, 0.5022, 0.4, 0.5022, 0.4, 0.4747, 0.6, 0.4747, 0.6, 0.5022, 0.5022, 0.4817, 0.4747, 0.4817, 0.4747, 0.1917, 0.5022, 0.1917, 0.0, 0.0, 0.0, 0.0, 0.0, 0.0, 0.0, 0.0, 0.7033, 0.6196, 0.7033, 0.8644, 0.1508, 0.8644, 0.1508, 0.6196, 0.335, 0.6196, 0.5192, 0.6196, 0.2488, 0.37, 0.2488, 0.345, 0.2488, 0.345, 0.2488, 0.37, 0.2488, 0.345, 0.2488, 0.37, 0.2488, 0.63, 0.2488, 0.655, 0.2237, 0.655, 0.2237, 0.345, 0.7763, 0.345, 0.7763, 0.655, 0.7513, 0.655, 0.7513, 0.63, 0.7513, 0.37, 0.7513, 0.345, 0.7513, 0.63, 0.7513, 0.655, 0.2488, 0.655, 0.2488, 0.63, 0.7513, 0.5031, 0.2488, 0.5031, 0.2488, 0.5031, 0.7513, 0.5031, 0.5192, 0.6196, 0.335, 0.6196, 0.335, 0.6196, 0.5192, 0.6196, 0.7513, 0.5031, 0.7513, 0.4906, 0.2488, 0.4906, 0.2488, 0.5031, 0.2488, 0.5031, 0.2488, 0.4906, 0.7513, 0.4906, 0.7513, 0.5031, 0.5031, 0.37, 0.4906, 0.37, 0.4906, 0.63, 0.5031, 0.63, 0.5031, 0.63, 0.4906, 0.63, 0.4906, 0.37, 0.5031, 0.37, 0.2237, 0.655, 0.2237, 0.655, 0.2488, 0.655, 0.2488, 0.655, 0.7033, 0.6196, 0.5192, 0.6196, 0.5192, 0.6196, 0.7033, 0.6196, 0.7033, 0.6196, 0.7033, 0.6196, 0.7033, 0.6196, 0.7033, 0.6196, 0.2237, 0.655, 0.2237, 0.655, 0.2237, 0.655, 0.2237, 0.655, 0.2237, 0.655, 0.2237, 0.655, 0.2237, 0.655, 0.2237, 0.655, 0.2237, 0.655, 0.2488, 0.655, 0.2488, 0.655, 0.7033, 0.6196, 0.7033, 0.6196, 0.7033, 0.6196, 0.5192, 0.6196, 0.335, 0.6196, 0.335, 0.6196, 0.5192, 0.6196, 0.7033, 0.6196, 0.5192, 0.6196, 0.5192, 0.6196, 0.7033, 0.6196, 0.0, 0.0, 0.0, 1.0, 0.0, 1.0, 0.0, 0.0, 1.0, 0.0, 0.0, 0.0, 0.0, 0.0, 1.0, 0.0, 1.0, 1.0, 1.0, 0.0, 1.0, 0.0, 1.0, 1.0, 0.0, 1.0, 1.0, 1.0, 1.0, 1.0, 0.0, 1.0, 0.2237, 0.655, 0.2237, 0.655, 0.2237, 0.655, 0.2237, 0.655, 0.7033, 0.6196, 0.7033, 0.6196, 0.7033, 0.6196, 0.7033, 0.6196, 0.7033, 0.6196, 0.7033, 0.6196, 0.7033, 0.6196, 0.7033, 0.6196, 0.2237, 0.655, 0.2237, 0.655, 0.2237, 0.655, 0.2237, 0.655, 0.5192, 0.6196, 0.7033, 0.6196, 0.7033, 0.6196, 0.5192, 0.6196, 0.2237, 0.655, 0.2488, 0.655, 0.2488, 0.655, 0.2237, 0.655, 0.335, 0.6196, 0.5192, 0.6196, 0.5192, 0.6196, 0.335, 0.6196, 0.2237, 0.655, 0.2237, 0.655, 0.2237, 0.655, 0.2237, 0.655, 0.7033, 0.6196, 0.7033, 0.6196, 0.7033, 0.6196, 0.7033, 0.6196, 0.6, 0.4747, 0.6, 0.4747, 0.4, 0.4747, 0.4, 0.4747, 0.4, 0.4747, 0.4, 0.4747, 0.4747, 0.1917, 0.4747, 0.1917, 0.6, 0.4747, 0.4747, 0.1917, 0.4747, 0.1917, 0.6, 0.4747, 0.4747, 0.1917, 0.4747, 0.1917, 0.6, 0.4747, 0.4747, 0.1917, 0.7033, 0.2347, 0.7033, 0.3096, 0.5192, 0.3096, 0.335, 0.3096, 0.1508, 0.3096, 0.1508, 0.2347, 0.7513, 0.345, 0.7513, 0.37, 0.2488, 0.37, 0.2488, 0.345, 0.7513, 0.345, 0.7513, 0.37, 0.7513, 0.37, 0.7513, 0.345, 0.2488, 0.345, 0.2237, 0.345, 0.2237, 0.345, 0.2488, 0.345, 0.0, 0.0, 0.0, 0.0, 0.0, 0.0, 0.0, 0.0, 0.7763, 0.345, 0.7513, 0.345, 0.7513, 0.345, 0.7763, 0.345, 0.7123, 0.395, 0.7123, 0.1851, 0.7123, 0.1851, 0.7123, 0.395, 0.7033, 0.2347, 0.7033, 0.3096, 0.7033, 0.3096, 0.7033, 0.2347, 0.0, 0.0, 0.0, 0.0, 0.0, 0.0, 0.0, 0.0, 0.0, 0.0, 0.0, 0.0, 0.0, 0.0, 0.0, 0.0, 0.0, 0.0, 0.0, 0.0, 0.0, 0.0, 0.0, 0.0, 0.0, 0.0, 0.0, 0.0, 0.0, 0.0, 0.0, 0.0, 0.0, 0.0, 0.0, 0.0, 0.0, 0.0, 0.0, 0.0, 0.0, 0.0, 0.0, 0.0, 0.0, 0.0, 0.8889, 1.0, 0.7778, 1.0, 0.6667, 1.0, 0.3333, 1.0, 0.0, 1.0, 0.0, 1.0, 1.0, 1.0, 1.0, 1.0, 1.0, 1.0, 0.0, 1.0, 0.0, 1.0, 1.0, 1.0, 0.7778, 1.0, 0.8889, 1.0, 0.8889, 1.0, 0.7778, 1.0, 0.0, 0.0, 0.0, 0.0, 0.0, 0.0, 0.0, 0.0, 0.0, 0.0, 0.0, 0.0, 0.0, 0.0, 0.0, 0.0, 0.3333, 1.0, 0.6667, 1.0, 0.6667, 1.0, 0.3333, 1.0, 0.8889, 1.0, 0.7778, 1.0, 0.7778, 1.0, 0.8889, 1.0, 0.0, 0.0, 0.0, 0.0, 0.0, 0.0, 0.0, 0.0, 0.3333, 1.0, 0.0, 1.0, 0.0, 1.0, 0.3333, 1.0, 0.0, 0.0, 0.0, 0.0, 0.0, 0.0, 0.0, 0.0, 0.0, 0.0, 0.0, 0.0, 0.0, 0.0, 0.0, 0.0, 0.8889, 1.0, 0.7778, 1.0, 0.7778, 1.0, 0.8889, 1.0, 0.6667, 1.0, 0.7778, 1.0, 0.7778, 1.0, 0.6667, 1.0, 0.8889, 1.0, 1.0, 1.0, 1.0, 1.0, 0.8889, 1.0, 0.6667, 1.0, 0.3333, 1.0, 0.3333, 1.0, 0.6667, 1.0, 1.0, 1.0, 0.8889, 1.0, 0.8889, 1.0, 1.0, 1.0, 0.7778, 1.0, 0.6667, 1.0, 0.6667, 1.0, 0.7778, 1.0, 0.0, 1.0, 0.3333, 1.0, 0.3333, 1.0, 0.0, 1.0, 0.8889, 1.0, 1.0, 1.0, 1.0, 1.0, 0.8889, 1.0, 0.6667, 1.0, 0.3333, 1.0, 0.3333, 1.0, 0.6667, 1.0, 0.0, 0.0, 0.0, 0.0, 0.0, 0.0, 0.0, 0.0, 0.6667, 1.0, 0.7778, 1.0, 0.7778, 1.0, 0.6667, 1.0, 0.0, 0.0, 1.0, 0.0, 1.0, 0.0, 0.0, 0.0, 0.0, 0.0, 1.0, 0.0, 1.0, 0.0, 0.0, 0.0, 0.0, 0.0, 0.0, 0.0, 0.0, 0.0, 0.0, 0.0, 0.0, 0.0, 0.0, 0.0, 0.0, 0.0, 0.0, 0.0, 0.0, 0.0, 0.0, 0.0, 0.0, 0.0, 0.0, 0.0, 0.0, 0.0, 0.0, 0.0, 0.0, 0.0, 0.0, 0.0, 1.0, 0.0, 0.0, 0.0, 0.0, 0.0, 1.0, 0.0, 1.0, 0.0, 0.0, 0.0, 0.0, 0.0, 1.0, 0.0, 0.0, 0.0, 0.0, 0.0, 0.0, 0.0, 0.0, 0.0, 0.0, 0.0, 1.0, 0.0, 1.0, 0.0, 0.0, 0.0, 0.3333, 0.75, 0.0, 0.75, 0.0, 0.75, 0.3333, 0.75, 0.7033, 0.8644, 0.1508, 0.8644, 0.1508, 0.8644, 0.7033, 0.8644, 0.7496, 0.8644, 0.7033, 0.8644, 0.7033, 0.8644, 0.7496, 0.8644, 0.7123, 0.8148, 0.4973, 0.8148, 0.4973, 0.8148, 0.7123, 0.8148, 0.4973, 0.8148, 0.2473, 0.8148, 0.2473, 0.8148, 0.4973, 0.8148, 0.3333, 1.0, 0.0, 1.0, 0.0, 1.0, 0.3333, 1.0, 0.3333, 1.0, 0.6667, 1.0, 0.6667, 1.0, 0.3333, 1.0, 0.0, 0.0, 0.0, 0.0, 0.0, 0.0, 0.0, 0.0, 1.0, 1.0, 0.8889, 1.0, 0.8889, 1.0, 1.0, 1.0, 0.7778, 1.0, 0.6667, 1.0, 0.6667, 1.0, 0.7778, 1.0, 0.7778, 1.0, 0.8889, 1.0, 0.8889, 1.0, 0.7778, 1.0, 0.0, 1.0, 0.3333, 1.0, 0.3333, 1.0, 0.0, 1.0, 0.0, 0.0, 0.0, 0.0, 0.0, 0.0, 0.0, 0.0, 0.0, 0.0, 0.0, 0.0, 0.0, 0.0, 0.0, 0.0, 0.0, 0.0, 0.0, 0.0, 0.0, 0.0, 0.0, 0.0, 0.0, 0.0, 1.0, 0.0, 1.0, 0.0, 0.0, 0.0, 0.0, 0.75, 1.0, 0.75, 1.0, 0.75, 0.0, 0.75, 0.0, 0.0, 1.0, 0.0, 1.0, 0.0, 0.0, 0.0, 1.0, 0.0, 0.0, 0.0, 0.0, 0.0, 1.0, 0.0, 0.0, 0.0, 0.0, 0.0, 0.0, 0.0, 0.0, 0.0, 0.7069, 0.3094, 0.7072, 0.3094, 0.7072, 0.4069, 0.7072, 0.6119, 0.7072, 0.6644, 0.7069, 0.6644, 0.335, 0.6196, 0.1508, 0.6196, 0.1508, 0.6196, 0.335, 0.6196, 0.5192, 0.6196, 0.7033, 0.6196, 0.7033, 0.6196, 0.5192, 0.6196, 0.2238, 0.4983, 0.2488, 0.4983, 0.2488, 0.4983, 0.2238, 0.4983, 0.1508, 0.6196, 0.1508, 0.8644, 0.1508, 0.8644, 0.1508, 0.6196, 0.1508, 0.8644, 0.7033, 0.8644, 0.7033, 0.8644, 0.5192, 0.8644, 0.335, 0.8644, 0.1508, 0.8644, 0.7033, 0.8644, 0.7033, 0.6196, 0.7033, 0.6196, 0.7033, 0.8644, 0.7072, 0.6119, 0.523, 0.6119, 0.3389, 0.6119, 0.1547, 0.6119, 0.1547, 0.6644, 0.7072, 0.6644, 0.7511, 0.4227, 0.2489, 0.4227, 0.2489, 0.4271, 0.7511, 0.4271, 0.7512, 0.5775, 0.7512, 0.4225, 0.7511, 0.4227, 0.7511, 0.4289, 0.7511, 0.435, 0.7511, 0.4412, 0.7511, 0.4474, 0.7511, 0.4536, 0.7511, 0.4598, 0.7511, 0.466, 0.7511, 0.4722, 0.7511, 0.4783, 0.7511, 0.4845, 0.7511, 0.4907, 0.7511, 0.4969, 0.7511, 0.5031, 0.7511, 0.5093, 0.7511, 0.5155, 0.7511, 0.5217, 0.7511, 0.5278, 0.7511, 0.534, 0.7511, 0.5402, 0.7511, 0.5464, 0.7511, 0.5526, 0.7511, 0.5588, 0.7511, 0.565, 0.7511, 0.5711, 0.7511, 0.5773, 0.2488, 0.5775, 0.7512, 0.5775, 0.7511, 0.5773, 0.2489, 0.5773, 0.2488, 0.4225, 0.2488, 0.5775, 0.2489, 0.5773, 0.2489, 0.5711, 0.2489, 0.565, 0.2489, 0.5588, 0.2489, 0.5526, 0.2489, 0.5464, 0.2489, 0.5402, 0.2489, 0.534, 0.2489, 0.5278, 0.2489, 0.5217, 0.2489, 0.5155, 0.2489, 0.5093, 0.2489, 0.5031, 0.2489, 0.4969, 0.2489, 0.4907, 0.2489, 0.4845, 0.2489, 0.4783, 0.2489, 0.4722, 0.2489, 0.466, 0.2489, 0.4598, 0.2489, 0.4536, 0.2489, 0.4474, 0.2489, 0.4412, 0.2489, 0.435, 0.2489, 0.4289, 0.2489, 0.4227, 0.7512, 0.4225, 0.2488, 0.4225, 0.2489, 0.4227, 0.7511, 0.4227, 0.2488, 0.3975, 0.2238, 0.3975, 0.2238, 0.6025, 0.2488, 0.6025, 0.2488, 0.5775, 0.2488, 0.4225, 0.7762, 0.3975, 0.7512, 0.3975, 0.7512, 0.4225, 0.7512, 0.5775, 0.7512, 0.6025, 0.7762, 0.6025, 0.7512, 0.5775, 0.2488, 0.5775, 0.2488, 0.6025, 0.7512, 0.6025, 0.7512, 0.3975, 0.2488, 0.3975, 0.2488, 0.4225, 0.7512, 0.4225, 0.7511, 0.5729, 0.2489, 0.5729, 0.2489, 0.5773, 0.7511, 0.5773, 0.2488, 0.4983, 0.2238, 0.4983, 0.2238, 0.5008, 0.2488, 0.5008, 0.7762, 0.4983, 0.7512, 0.4983, 0.7512, 0.5008, 0.7762, 0.5008, 0.2488, 0.4983, 0.7512, 0.4983, 0.7512, 0.5008, 0.2488, 0.5008, 0.7512, 0.4983, 0.2488, 0.4983, 0.2488, 0.5008, 0.7512, 0.5008, 0.7512, 0.4983, 0.7762, 0.4983, 0.7762, 0.5008, 0.7512, 0.5008, 0.4983, 0.3975, 0.4983, 0.6025, 0.5008, 0.6025, 0.5008, 0.3975, 0.4983, 0.6025, 0.4983, 0.3975, 0.5008, 0.3975, 0.5008, 0.6025, 0.2238, 0.4983, 0.2488, 0.4983, 0.2488, 0.5008, 0.2238, 0.5008, 0.7511, 0.4368, 0.2489, 0.4368, 0.2489, 0.4395, 0.7511, 0.4395, 0.7511, 0.4492, 0.2489, 0.4492, 0.2489, 0.4518, 0.7511, 0.4518, 0.7511, 0.4616, 0.2489, 0.4616, 0.2489, 0.4642, 0.7511, 0.4642, 0.7511, 0.4739, 0.2489, 0.4739, 0.2489, 0.4766, 0.7511, 0.4766, 0.7511, 0.4863, 0.2489, 0.4863, 0.2489, 0.489, 0.7511, 0.489, 0.7511, 0.4987, 0.2489, 0.4987, 0.2489, 0.5013, 0.7511, 0.5013, 0.7511, 0.511, 0.2489, 0.511, 0.2489, 0.5137, 0.7511, 0.5137, 0.7511, 0.5234, 0.2489, 0.5234, 0.2489, 0.5261, 0.7511, 0.5261, 0.7511, 0.5358, 0.2489, 0.5358, 0.2489, 0.5384, 0.7511, 0.5384, 0.7511, 0.5482, 0.2489, 0.5482, 0.2489, 0.5508, 0.7511, 0.5508, 0.7511, 0.5605, 0.2489, 0.5605, 0.2489, 0.5632, 0.7511, 0.5632, 0.7511, 0.4271, 0.2489, 0.4271, 0.2489, 0.4368, 0.7511, 0.4368, 0.2489, 0.4993, 0.2489, 0.5018, 0.7511, 0.5018, 0.7511, 0.4993, 0.4993, 0.4368, 0.5018, 0.4271, 0.4993, 0.4271, 0.4993, 0.4271, 0.5018, 0.4271, 0.4993, 0.4368, 0.7511, 0.4395, 0.2489, 0.4395, 0.2489, 0.4492, 0.7511, 0.4492, 0.2489, 0.4993, 0.2489, 0.5018, 0.7511, 0.5018, 0.7511, 0.4993, 0.4993, 0.4492, 0.5018, 0.4395, 0.4993, 0.4395, 0.4993, 0.4395, 0.5018, 0.4395, 0.4993, 0.4492, 0.7511, 0.4518, 0.2489, 0.4518, 0.2489, 0.4616, 0.7511, 0.4616, 0.2489, 0.4993, 0.2489, 0.5018, 0.7511, 0.5018, 0.7511, 0.4993, 0.4993, 0.4616, 0.5018, 0.4518, 0.4993, 0.4518, 0.4993, 0.4518, 0.5018, 0.4518, 0.4993, 0.4616, 0.7511, 0.4642, 0.2489, 0.4642, 0.2489, 0.4739, 0.7511, 0.4739, 0.2489, 0.4993, 0.2489, 0.5018, 0.7511, 0.5018, 0.7511, 0.4993, 0.4993, 0.4739, 0.5018, 0.4642, 0.4993, 0.4642, 0.4993, 0.4642, 0.5018, 0.4642, 0.4993, 0.4739, 0.7511, 0.4766, 0.2489, 0.4766, 0.2489, 0.4863, 0.7511, 0.4863, 0.2489, 0.4993, 0.2489, 0.5018, 0.7511, 0.5018, 0.7511, 0.4993, 0.4993, 0.4863, 0.5018, 0.4766, 0.4993, 0.4766, 0.4993, 0.4766, 0.5018, 0.4766, 0.4993, 0.4863, 0.7511, 0.489, 0.2489, 0.489, 0.2489, 0.4987, 0.7511, 0.4987, 0.2489, 0.4993, 0.2489, 0.5018, 0.7511, 0.5018, 0.7511, 0.4993, 0.4993, 0.4987, 0.5018, 0.489, 0.4993, 0.489, 0.4993, 0.489, 0.5018, 0.489, 0.4993, 0.4987, 0.7511, 0.5013, 0.2489, 0.5013, 0.2489, 0.511, 0.7511, 0.511, 0.2489, 0.4993, 0.2489, 0.5018, 0.7511, 0.5018, 0.7511, 0.4993, 0.4993, 0.511, 0.5018, 0.5013, 0.4993, 0.5013, 0.2488, 0.4983, 0.7512, 0.4983, 0.7512, 0.4983, 0.2488, 0.4983, 0.4993, 0.5013, 0.5018, 0.5013, 0.4993, 0.511, 0.7511, 0.5137, 0.2489, 0.5137, 0.2489, 0.5234, 0.7511, 0.5234, 0.2489, 0.4993, 0.2489, 0.5018, 0.7511, 0.5018, 0.7511, 0.4993, 0.4993, 0.5234, 0.5018, 0.5137, 0.4993, 0.5137, 0.7072, 0.4069, 0.7072, 0.3094, 0.7072, 0.3094, 0.7072, 0.4069, 0.4993, 0.5137, 0.5018, 0.5137, 0.4993, 0.5234, 0.7511, 0.5261, 0.2489, 0.5261, 0.2489, 0.5358, 0.7511, 0.5358, 0.2489, 0.4993, 0.2489, 0.5018, 0.7511, 0.5018, 0.7511, 0.4993, 0.4993, 0.5358, 0.5018, 0.5261, 0.4993, 0.5261, 0.5192, 0.6196, 0.335, 0.6196, 0.335, 0.6196, 0.5192, 0.6196, 0.4993, 0.5261, 0.5018, 0.5261, 0.4993, 0.5358, 0.7511, 0.5384, 0.2489, 0.5384, 0.2489, 0.5482, 0.7511, 0.5482, 0.2489, 0.4993, 0.2489, 0.5018, 0.7511, 0.5018, 0.7511, 0.4993, 0.4993, 0.5482, 0.5018, 0.5384, 0.4993, 0.5384, 0.335, 0.6196, 0.335, 0.7012, 0.335, 0.7012, 0.335, 0.6196, 0.4993, 0.5384, 0.5018, 0.5384, 0.4993, 0.5482, 0.7511, 0.5508, 0.2489, 0.5508, 0.2489, 0.5605, 0.7511, 0.5605, 0.2489, 0.4993, 0.2489, 0.5018, 0.7511, 0.5018, 0.7511, 0.4993, 0.4993, 0.5605, 0.5018, 0.5508, 0.4993, 0.5508, 0.7512, 0.4983, 0.7762, 0.4983, 0.7762, 0.4983, 0.7512, 0.4983, 0.4993, 0.5508, 0.5018, 0.5508, 0.4993, 0.5605, 0.7511, 0.5632, 0.2489, 0.5632, 0.2489, 0.5729, 0.7511, 0.5729, 0.2489, 0.4993, 0.2489, 0.5018, 0.7511, 0.5018, 0.7511, 0.4993, 0.4993, 0.5729, 0.5018, 0.5632, 0.4993, 0.5632, 0.7072, 0.3094, 0.1547, 0.3094, 0.1547, 0.4069, 0.3389, 0.4069, 0.523, 0.4069, 0.7072, 0.4069, 0.4993, 0.5632, 0.5018, 0.5632, 0.4993, 0.5729, 0.0, 0.25, 1.0, 0.25, 1.0, 0.75, 0.0, 0.75, 0.0, 0.25, 0.0, 0.75, 0.0, 0.75, 0.0, 0.25, 0.0, 0.75, 0.0, 0.25, 0.0, 0.25, 0.0, 0.75, 0.0, 0.0, 1.0, 0.0, 1.0, 0.0, 0.0, 0.0, 1.0, 0.25, 0.0, 0.25, 0.0, 0.75, 1.0, 0.75, 0.0, 1.0, 0.0, 1.0, 0.0, 0.0, 0.0, 0.0, 0.0, 0.0, 0.0, 1.0, 0.0, 1.0, 0.0, 0.0, 0.0, 0.25, 0.0, 0.25, 0.0, 0.75, 0.0, 0.75, 0.0, 0.25, 0.0, 0.75, 0.0, 0.75, 0.0, 0.25, 0.0, 0.25, 1.0, 0.25, 1.0, 0.75, 0.0, 0.75, 0.7496, 0.2347, 0.7496, 0.8644, 0.7496, 0.8644, 0.7496, 0.2347, 0.0, 0.75, 0.0, 0.25, 0.0, 0.25, 0.0, 0.75, 1.0, 0.0, 1.0, 1.0, 1.0, 1.0, 1.0, 0.0, 1.0, 0.75, 1.0, 0.25, 0.0, 0.25, 0.0, 0.75, 0.0, 0.0, 0.0, 0.0, 1.0, 0.0, 0.0, 0.25, 0.0, 0.0, 0.0, 0.0, 0.0, 1.0, 0.0, 1.0])
_ca = me_building_001_mesh.color_attributes.new('Col', 'BYTE_COLOR', 'CORNER')
_ca.data.foreach_set('color', [1.0, 1.0, 1.0, 1.0, 1.0, 1.0, 1.0, 1.0, 1.0, 1.0, 1.0, 1.0, 1.0, 1.0, 1.0, 1.0, 1.0, 1.0, 1.0, 1.0, 1.0, 1.0, 1.0, 1.0, 1.0, 1.0, 1.0, 1.0, 1.0, 1.0, 1.0, 1.0, 1.0, 1.0, 1.0, 1.0, 1.0, 1.0, 1.0, 1.0, 1.0, 1.0, 1.0, 1.0, 1.0, 1.0, 1.0, 1.0, 0.0, 0.0, 0.0, 1.0, 0.0, 0.0, 0.0, 1.0, 0.0, 0.0, 0.0, 1.0, 0.0, 0.0, 0.0, 1.0, 0.0, 0.0, 0.0, 1.0, 0.0, 0.0, 0.0, 1.0, 0.0, 0.0, 0.0, 1.0, 0.0, 0.0, 0.0, 1.0, 0.0, 0.0, 0.0, 1.0, 0.0, 0.0, 0.0, 1.0, 0.0, 0.0, 0.0, 1.0, 0.0, 0.0, 0.0, 1.0, 0.0, 0.0, 0.0, 1.0, 0.0, 0.0, 0.0, 1.0, 0.0, 0.0, 0.0, 1.0, 0.0, 0.0, 0.0, 1.0, 0.1912, 0.3278, 0.07619, 1.0, 0.1912, 0.3278, 0.07619, 1.0, 0.1912, 0.3278, 0.07619, 1.0, 0.1912, 0.3278, 0.07619, 1.0, 0.1912, 0.3278, 0.07619, 1.0, 0.0, 0.0, 0.0, 1.0, 0.0, 0.0, 0.0, 1.0, 0.0, 0.0, 0.0, 1.0, 0.0, 0.0, 0.0, 1.0, 0.1912, 0.3278, 0.07619, 1.0, 0.1912, 0.3278, 0.07619, 1.0, 0.1912, 0.3278, 0.07619, 1.0, 0.1912, 0.3278, 0.07619, 1.0, 1.0, 1.0, 1.0, 1.0, 1.0, 1.0, 1.0, 1.0, 1.0, 1.0, 1.0, 1.0, 1.0, 1.0, 1.0, 1.0, 1.0, 1.0, 1.0, 1.0, 1.0, 1.0, 1.0, 1.0, 1.0, 1.0, 1.0, 1.0, 1.0, 1.0, 1.0, 1.0, 1.0, 1.0, 1.0, 1.0, 1.0, 1.0, 1.0, 1.0, 1.0, 1.0, 1.0, 1.0, 1.0, 1.0, 1.0, 1.0, 1.0, 1.0, 1.0, 1.0, 1.0, 1.0, 1.0, 1.0, 1.0, 1.0, 1.0, 1.0, 1.0, 1.0, 1.0, 1.0, 0.0, 0.0, 0.0, 1.0, 0.0, 0.0, 0.0, 1.0, 0.0, 0.0, 0.0, 1.0, 0.0, 0.0, 0.0, 1.0, 0.0, 0.0, 0.0, 1.0, 0.0, 0.0, 0.0, 1.0, 0.0, 0.0, 0.0, 1.0, 0.0, 0.0, 0.0, 1.0, 0.0, 0.0, 0.0, 1.0, 0.0, 0.0, 0.0, 1.0, 0.0, 0.0, 0.0, 1.0, 0.0, 0.0, 0.0, 1.0, 0.0, 0.0, 0.0, 1.0, 0.0006071, 0.0006071, 0.0006071, 1.0, 0.0009106, 0.0009106, 0.0009106, 1.0, 0.0009106, 0.0009106, 0.0009106, 1.0, 0.003347, 0.004777, 0.001821, 1.0, 0.0, 0.0, 0.0, 1.0, 0.0, 0.0, 0.0, 1.0, 0.0, 0.0, 0.0, 1.0, 0.0, 0.0, 0.0, 1.0, 0.0, 0.0, 0.0, 1.0, 0.1912, 0.3278, 0.07619, 1.0, 0.1912, 0.3278, 0.07619, 1.0, 0.1912, 0.3278, 0.07619, 1.0, 0.1912, 0.3278, 0.07619, 1.0, 0.1912, 0.3278, 0.07619, 1.0, 0.1912, 0.3278, 0.07619, 1.0, 0.1912, 0.3278, 0.07619, 1.0, 0.3968, 0.0865, 0.0331, 1.0, 0.3968, 0.0865, 0.0331, 1.0, 0.3968, 0.0865, 0.0331, 1.0, 0.3968, 0.0865, 0.0331, 1.0, 0.3968, 0.0865, 0.0331, 1.0, 0.3968, 0.0865, 0.0331, 1.0, 0.3968, 0.0865, 0.0331, 1.0, 0.3968, 0.0865, 0.0331, 1.0, 0.3968, 0.0865, 0.0331, 1.0, 0.3968, 0.0865, 0.0331, 1.0, 0.3968, 0.0865, 0.0331, 1.0, 0.3968, 0.0865, 0.0331, 1.0, 0.3968, 0.0865, 0.0331, 1.0, 0.3968, 0.0865, 0.0331, 1.0, 0.1912, 0.3278, 0.07619, 1.0, 0.1912, 0.3278, 0.07619, 1.0, 0.1912, 0.3278, 0.07619, 1.0, 0.1912, 0.3278, 0.07619, 1.0, 0.1912, 0.3278, 0.07619, 1.0, 0.1912, 0.3278, 0.07619, 1.0, 0.1912, 0.3278, 0.07619, 1.0, 0.1912, 0.3278, 0.07619, 1.0, 0.1912, 0.3278, 0.07619, 1.0, 0.1912, 0.3278, 0.07619, 1.0, 0.1912, 0.3278, 0.07619, 1.0, 0.1912, 0.3278, 0.07619, 1.0, 0.1912, 0.3278, 0.07619, 1.0, 0.1912, 0.3278, 0.07619, 1.0, 0.1912, 0.3278, 0.07619, 1.0, 0.3968, 0.0865, 0.0331, 1.0, 0.3968, 0.0865, 0.0331, 1.0, 0.3968, 0.0865, 0.0331, 1.0, 0.3968, 0.0865, 0.0331, 1.0, 0.3968, 0.0865, 0.0331, 1.0, 0.3968, 0.0865, 0.0331, 1.0, 0.3968, 0.0865, 0.0331, 1.0, 0.3968, 0.0865, 0.0331, 1.0, 0.3968, 0.0865, 0.0331, 1.0, 0.3968, 0.0865, 0.0331, 1.0, 0.3968, 0.0865, 0.0331, 1.0, 0.3968, 0.0865, 0.0331, 1.0, 0.3968, 0.0865, 0.0331, 1.0, 0.3968, 0.0865, 0.0331, 1.0, 0.3968, 0.0865, 0.0331, 1.0, 0.3968, 0.0865, 0.0331, 1.0, 0.3968, 0.0865, 0.0331, 1.0, 0.3968, 0.0865, 0.0331, 1.0, 0.3968, 0.0865, 0.0331, 1.0, 0.3968, 0.0865, 0.0331, 1.0, 0.3968, 0.0865, 0.0331, 1.0, 0.3968, 0.0865, 0.0331, 1.0, 0.3968, 0.0865, 0.0331, 1.0, 0.3968, 0.0865, 0.0331, 1.0, 0.3968, 0.0865, 0.0331, 1.0, 0.3968, 0.0865, 0.0331, 1.0, 0.3968, 0.0865, 0.0331, 1.0, 0.3968, 0.0865, 0.0331, 1.0, 0.3968, 0.0865, 0.0331, 1.0, 0.3968, 0.0865, 0.0331, 1.0, 0.3968, 0.0865, 0.0331, 1.0, 0.3968, 0.0865, 0.0331, 1.0, 0.3968, 0.0865, 0.0331, 1.0, 0.3968, 0.0865, 0.0331, 1.0, 0.3968, 0.0865, 0.0331, 1.0, 0.3968, 0.0865, 0.0331, 1.0, 0.3968, 0.0865, 0.0331, 1.0, 0.3968, 0.0865, 0.0331, 1.0, 0.3968, 0.0865, 0.0331, 1.0, 0.3968, 0.0865, 0.0331, 1.0, 0.3968, 0.0865, 0.0331, 1.0, 0.3968, 0.0865, 0.0331, 1.0, 0.3968, 0.0865, 0.0331, 1.0, 0.3968, 0.0865, 0.0331, 1.0, 0.3968, 0.0865, 0.0331, 1.0, 0.3968, 0.0865, 0.0331, 1.0, 0.3968, 0.0865, 0.0331, 1.0, 0.3968, 0.0865, 0.0331, 1.0, 0.2051, 0.8879, 0.9387, 1.0, 0.2051, 0.8879, 0.9387, 1.0, 0.2051, 0.8879, 0.9387, 1.0, 0.2051, 0.8879, 0.9387, 1.0, 0.2051, 0.8879, 0.9387, 1.0, 0.2051, 0.8879, 0.9387, 1.0, 0.2051, 0.8879, 0.9387, 1.0, 0.2051, 0.8879, 0.9387, 1.0, 0.2051, 0.8879, 0.9387, 1.0, 0.2051, 0.8879, 0.9387, 1.0, 0.2051, 0.8879, 0.9387, 1.0, 0.2051, 0.8879, 0.9387, 1.0, 0.2051, 0.8879, 0.9387, 1.0, 0.3968, 0.0865, 0.0331, 1.0, 0.3968, 0.0865, 0.0331, 1.0, 0.3968, 0.0865, 0.0331, 1.0, 0.3968, 0.0865, 0.0331, 1.0, 0.3968, 0.0865, 0.0331, 1.0, 0.3968, 0.0865, 0.0331, 1.0, 0.3968, 0.0865, 0.0331, 1.0, 0.3968, 0.0865, 0.0331, 1.0, 0.3968, 0.0865, 0.0331, 1.0, 0.3968, 0.0865, 0.0331, 1.0, 0.3968, 0.0865, 0.0331, 1.0, 0.3968, 0.0865, 0.0331, 1.0, 1.0, 1.0, 1.0, 1.0, 1.0, 1.0, 1.0, 1.0, 1.0, 1.0, 1.0, 1.0, 1.0, 1.0, 1.0, 1.0, 0.4072, 0.1022, 0.04817, 1.0, 0.3968, 0.0865, 0.0331, 1.0, 0.3968, 0.0865, 0.0331, 1.0, 0.4125, 0.107, 0.05127, 1.0, 1.0, 1.0, 1.0, 1.0, 1.0, 1.0, 1.0, 1.0, 1.0, 1.0, 1.0, 1.0, 1.0, 1.0, 1.0, 1.0, 0.1559, 0.2789, 0.09531, 1.0, 0.1559, 0.2789, 0.09531, 1.0, 0.1559, 0.2789, 0.09531, 1.0, 0.1559, 0.2789, 0.09531, 1.0, 1.0, 1.0, 1.0, 1.0, 1.0, 1.0, 1.0, 1.0, 1.0, 1.0, 1.0, 1.0, 1.0, 1.0, 1.0, 1.0, 0.1559, 0.2789, 0.09531, 1.0, 0.1559, 0.2789, 0.09531, 1.0, 0.1559, 0.2789, 0.09531, 1.0, 0.1559, 0.2789, 0.09531, 1.0, 0.1559, 0.2789, 0.09531, 1.0, 0.1559, 0.2789, 0.09531, 1.0, 0.1559, 0.2789, 0.09531, 1.0, 0.1559, 0.2789, 0.09531, 1.0, 0.1559, 0.2789, 0.09531, 1.0, 0.1559, 0.2789, 0.09531, 1.0, 0.1559, 0.2789, 0.09531, 1.0, 0.1559, 0.2789, 0.09531, 1.0, 0.3968, 0.0865, 0.0331, 1.0, 0.3968, 0.0865, 0.0331, 1.0, 0.3968, 0.0865, 0.0331, 1.0, 0.3968, 0.0865, 0.0331, 1.0, 0.3968, 0.0865, 0.0331, 1.0, 0.3968, 0.0865, 0.0331, 1.0, 0.3968, 0.0865, 0.0331, 1.0, 0.3968, 0.0865, 0.0331, 1.0, 1.0, 1.0, 1.0, 1.0, 1.0, 1.0, 1.0, 1.0, 1.0, 1.0, 1.0, 1.0, 1.0, 1.0, 1.0, 1.0, 1.0, 1.0, 1.0, 1.0, 1.0, 1.0, 1.0, 1.0, 1.0, 1.0, 1.0, 1.0, 1.0, 1.0, 1.0, 1.0, 1.0, 1.0, 1.0, 1.0, 0.5089, 0.2462, 0.1981, 1.0, 1.0, 1.0, 1.0, 1.0, 1.0, 1.0, 1.0, 1.0, 0.5089, 0.2462, 0.1981, 1.0, 1.0, 1.0, 1.0, 1.0, 1.0, 1.0, 1.0, 1.0, 1.0, 1.0, 1.0, 1.0, 0.162, 0.3372, 0.04971, 1.0, 0.147, 0.3005, 0.04519, 1.0, 0.1329, 0.2542, 0.04667, 1.0, 0.1912, 0.3278, 0.07619, 1.0, 0.1912, 0.3278, 0.07619, 1.0, 0.1912, 0.3278, 0.07619, 1.0, 0.1559, 0.2789, 0.09531, 1.0, 0.1559, 0.2789, 0.09531, 1.0, 0.1559, 0.2789, 0.09531, 1.0, 0.1559, 0.2789, 0.09531, 1.0, 0.1559, 0.2789, 0.09531, 1.0, 0.1559, 0.2789, 0.09531, 1.0, 0.162, 0.3372, 0.04971, 1.0, 0.1912, 0.3278, 0.07619, 1.0, 0.1912, 0.3278, 0.07619, 1.0, 0.1912, 0.3278, 0.07619, 1.0, 0.162, 0.3325, 0.04971, 1.0, 0.159, 0.3278, 0.04971, 1.0, 0.2502, 0.09084, 0.04519, 1.0, 0.2502, 0.09084, 0.04519, 1.0, 0.2502, 0.09084, 0.04519, 1.0, 0.2502, 0.09084, 0.04519, 1.0, 0.2502, 0.09084, 0.04519, 1.0, 0.2502, 0.09084, 0.04519, 1.0, 0.2502, 0.09084, 0.04519, 1.0, 0.2502, 0.09084, 0.04519, 1.0, 0.2502, 0.09084, 0.04519, 1.0, 0.2502, 0.09084, 0.04519, 1.0, 0.2502, 0.09084, 0.04519, 1.0, 0.2502, 0.09084, 0.04519, 1.0, 0.2502, 0.09084, 0.04519, 1.0, 0.2502, 0.09084, 0.04519, 1.0, 0.2502, 0.09084, 0.04519, 1.0, 0.2502, 0.09084, 0.04519, 1.0, 0.2502, 0.09084, 0.04519, 1.0, 0.2502, 0.09084, 0.04519, 1.0, 0.2502, 0.09084, 0.04519, 1.0, 0.2502, 0.09084, 0.04519, 1.0, 0.4452, 0.552, 0.9387, 1.0, 0.4452, 0.552, 0.9387, 1.0, 0.4452, 0.552, 0.9387, 1.0, 0.4452, 0.552, 0.9387, 1.0, 0.2502, 0.09084, 0.04519, 1.0, 0.2502, 0.09084, 0.04519, 1.0, 0.2502, 0.09084, 0.04519, 1.0, 0.2502, 0.09084, 0.04519, 1.0, 0.2502, 0.09084, 0.04519, 1.0, 0.2502, 0.09084, 0.04519, 1.0, 0.2502, 0.09084, 0.04519, 1.0, 0.2502, 0.09084, 0.04519, 1.0, 0.2502, 0.09084, 0.04519, 1.0, 0.2502, 0.09084, 0.04519, 1.0, 0.2502, 0.09084, 0.04519, 1.0, 0.2502, 0.09084, 0.04519, 1.0, 0.2502, 0.09084, 0.04519, 1.0, 0.2502, 0.09084, 0.04519, 1.0, 0.2502, 0.09084, 0.04519, 1.0, 0.2502, 0.09084, 0.04519, 1.0, 0.9387, 0.5333, 0.807, 1.0, 0.9387, 0.5333, 0.807, 1.0, 0.9387, 0.5333, 0.807, 1.0, 0.9387, 0.5333, 0.807, 1.0, 0.9387, 0.5333, 0.807, 1.0, 0.9387, 0.5333, 0.807, 1.0, 0.9387, 0.5333, 0.807, 1.0, 0.9387, 0.5333, 0.807, 1.0, 0.9387, 0.5333, 0.807, 1.0, 0.8469, 0.552, 0.9387, 1.0, 0.8469, 0.552, 0.9387, 1.0, 0.9387, 0.5333, 0.807, 1.0, 0.9387, 0.5333, 0.807, 1.0, 0.9387, 0.5333, 0.807, 1.0, 0.8469, 0.552, 0.9387, 1.0, 0.8632, 0.5395, 0.9047, 1.0, 0.8469, 0.552, 0.9387, 1.0, 0.9387, 0.5333, 0.807, 1.0, 0.8469, 0.552, 0.9387, 1.0, 0.9387, 0.5333, 0.807, 1.0, 0.9387, 0.5333, 0.807, 1.0, 0.8469, 0.552, 0.9387, 1.0, 0.8469, 0.552, 0.9387, 1.0, 0.8469, 0.552, 0.9387, 1.0, 0.8469, 0.552, 0.9387, 1.0, 0.9387, 0.5333, 0.807, 1.0, 0.9387, 0.5333, 0.807, 1.0, 0.8469, 0.552, 0.9387, 1.0, 0.8469, 0.552, 0.9387, 1.0, 0.9387, 0.5333, 0.807, 1.0, 0.9387, 0.5333, 0.807, 1.0, 0.8469, 0.552, 0.9387, 1.0, 0.8469, 0.552, 0.9387, 1.0, 0.9387, 0.5333, 0.807, 1.0, 0.1912, 0.3278, 0.07619, 1.0, 0.1912, 0.3278, 0.07619, 1.0, 0.1912, 0.3278, 0.07619, 1.0, 0.1912, 0.3278, 0.07619, 1.0, 1.0, 1.0, 1.0, 1.0, 1.0, 1.0, 1.0, 1.0, 1.0, 1.0, 1.0, 1.0, 1.0, 1.0, 1.0, 1.0, 1.0, 1.0, 1.0, 1.0, 1.0, 1.0, 1.0, 1.0, 1.0, 1.0, 1.0, 1.0, 1.0, 1.0, 1.0, 1.0, 1.0, 1.0, 1.0, 1.0, 1.0, 1.0, 1.0, 1.0, 1.0, 1.0, 1.0, 1.0, 1.0, 1.0, 1.0, 1.0, 1.0, 1.0, 1.0, 1.0, 1.0, 1.0, 1.0, 1.0, 1.0, 1.0, 1.0, 1.0, 1.0, 1.0, 1.0, 1.0, 1.0, 1.0, 1.0, 1.0, 1.0, 1.0, 1.0, 1.0, 1.0, 1.0, 1.0, 1.0, 1.0, 1.0, 1.0, 1.0, 1.0, 1.0, 1.0, 1.0, 1.0, 1.0, 1.0, 1.0, 1.0, 1.0, 1.0, 1.0, 1.0, 1.0, 1.0, 1.0, 1.0, 1.0, 1.0, 1.0, 0.1912, 0.3278, 0.07619, 1.0, 0.1912, 0.3278, 0.07619, 1.0, 0.1912, 0.3278, 0.07619, 1.0, 0.9047, 0.9216, 0.8879, 1.0, 1.0, 1.0, 1.0, 1.0, 1.0, 1.0, 1.0, 1.0, 1.0, 1.0, 1.0, 1.0, 1.0, 1.0, 1.0, 1.0, 1.0, 1.0, 1.0, 1.0, 1.0, 1.0, 1.0, 1.0, 1.0, 1.0, 1.0, 1.0, 1.0, 1.0, 1.0, 1.0, 1.0, 1.0, 1.0, 1.0, 1.0, 1.0, 1.0, 1.0, 1.0, 1.0, 1.0, 1.0, 1.0, 1.0, 1.0, 1.0, 1.0, 1.0, 1.0, 1.0, 1.0, 1.0, 1.0, 1.0, 1.0, 1.0, 1.0, 1.0, 1.0, 1.0, 1.0, 1.0, 1.0, 1.0, 1.0, 1.0, 1.0, 1.0, 1.0, 1.0, 1.0, 1.0, 1.0, 1.0, 1.0, 1.0, 1.0, 1.0, 1.0, 1.0, 1.0, 1.0, 1.0, 1.0, 1.0, 1.0, 1.0, 1.0, 1.0, 1.0, 1.0, 1.0, 1.0, 1.0, 1.0, 1.0, 1.0, 1.0, 1.0, 1.0, 1.0, 1.0, 1.0, 1.0, 1.0, 1.0, 1.0, 1.0, 1.0, 1.0, 1.0, 1.0, 1.0, 1.0, 1.0, 1.0, 1.0, 1.0, 1.0, 1.0, 1.0, 1.0, 1.0, 1.0, 1.0, 1.0, 1.0, 1.0, 1.0, 1.0, 1.0, 1.0, 1.0, 1.0, 1.0, 1.0, 1.0, 1.0, 1.0, 1.0, 1.0, 1.0, 1.0, 1.0, 1.0, 1.0, 1.0, 1.0, 1.0, 1.0, 1.0, 1.0, 1.0, 1.0, 1.0, 1.0, 1.0, 1.0, 1.0, 1.0, 1.0, 1.0, 1.0, 1.0, 1.0, 1.0, 1.0, 1.0, 1.0, 1.0, 1.0, 1.0, 1.0, 1.0, 1.0, 1.0, 1.0, 1.0, 1.0, 1.0, 1.0, 1.0, 1.0, 1.0, 1.0, 1.0, 1.0, 1.0, 1.0, 1.0, 1.0, 1.0, 1.0, 1.0, 1.0, 1.0, 1.0, 1.0, 1.0, 1.0, 1.0, 1.0, 1.0, 1.0, 1.0, 1.0, 1.0, 1.0, 1.0, 1.0, 1.0, 1.0, 1.0, 1.0, 1.0, 1.0, 1.0, 1.0, 1.0, 1.0, 1.0, 1.0, 1.0, 1.0, 1.0, 1.0, 1.0, 1.0, 1.0, 1.0, 1.0, 1.0, 1.0, 1.0, 1.0, 1.0, 1.0, 1.0, 1.0, 1.0, 1.0, 1.0, 1.0, 1.0, 1.0, 1.0, 1.0, 1.0, 1.0, 1.0, 1.0, 1.0, 1.0, 1.0, 1.0, 1.0, 1.0, 1.0, 1.0, 1.0, 1.0, 1.0, 1.0, 1.0, 1.0, 1.0, 1.0, 1.0, 1.0, 1.0, 1.0, 1.0, 1.0, 1.0, 1.0, 1.0, 1.0, 1.0, 1.0, 1.0, 1.0, 1.0, 1.0, 1.0, 1.0, 1.0, 1.0, 1.0, 1.0, 1.0, 1.0, 1.0, 1.0, 1.0, 1.0, 1.0, 1.0, 1.0, 1.0, 1.0, 1.0, 1.0, 1.0, 1.0, 1.0, 1.0, 1.0, 1.0, 1.0, 1.0, 1.0, 1.0, 1.0, 1.0, 1.0, 1.0, 1.0, 1.0, 1.0, 1.0, 1.0, 1.0, 1.0, 1.0, 1.0, 1.0, 1.0, 1.0, 1.0, 1.0, 1.0, 1.0, 1.0, 1.0, 1.0, 1.0, 1.0, 1.0, 1.0, 1.0, 1.0, 1.0, 1.0, 1.0, 1.0, 1.0, 1.0, 1.0, 1.0, 1.0, 1.0, 1.0, 1.0, 1.0, 1.0, 1.0, 1.0, 1.0, 1.0, 1.0, 1.0, 1.0, 1.0, 1.0, 1.0, 1.0, 1.0, 1.0, 1.0, 1.0, 1.0, 1.0, 1.0, 1.0, 1.0, 1.0, 1.0, 1.0, 1.0, 1.0, 1.0, 1.0, 1.0, 1.0, 1.0, 1.0, 1.0, 1.0, 1.0, 1.0, 1.0, 1.0, 1.0, 1.0, 1.0, 1.0, 1.0, 1.0, 1.0, 1.0, 1.0, 1.0, 1.0, 1.0, 1.0, 1.0, 1.0, 1.0, 1.0, 1.0, 1.0, 1.0, 1.0, 1.0, 1.0, 1.0, 1.0, 1.0, 1.0, 1.0, 1.0, 1.0, 1.0, 1.0, 1.0, 1.0, 1.0, 1.0, 1.0, 1.0, 1.0, 1.0, 1.0, 1.0, 1.0, 1.0, 1.0, 1.0, 1.0, 1.0, 1.0, 1.0, 1.0, 1.0, 1.0, 1.0, 1.0, 1.0, 1.0, 1.0, 1.0, 1.0, 1.0, 1.0, 1.0, 1.0, 1.0, 1.0, 1.0, 1.0, 1.0, 1.0, 1.0, 1.0, 1.0, 1.0, 1.0, 1.0, 1.0, 1.0, 1.0, 1.0, 1.0, 1.0, 1.0, 1.0, 1.0, 1.0, 1.0, 1.0, 1.0, 1.0, 1.0, 1.0, 1.0, 1.0, 1.0, 1.0, 1.0, 1.0, 1.0, 1.0, 1.0, 1.0, 1.0, 1.0, 1.0, 1.0, 1.0, 1.0, 1.0, 1.0, 1.0, 1.0, 1.0, 1.0, 1.0, 1.0, 1.0, 1.0, 1.0, 1.0, 1.0, 1.0, 1.0, 1.0, 1.0, 1.0, 1.0, 1.0, 1.0, 1.0, 1.0, 1.0, 1.0, 1.0, 1.0, 1.0, 1.0, 1.0, 1.0, 1.0, 1.0, 1.0, 1.0, 1.0, 1.0, 1.0, 1.0, 1.0, 1.0, 1.0, 1.0, 1.0, 1.0, 1.0, 1.0, 1.0, 1.0, 1.0, 1.0, 1.0, 1.0, 1.0, 1.0, 1.0, 1.0, 1.0, 1.0, 1.0, 1.0, 1.0, 1.0, 1.0, 1.0, 1.0, 1.0, 1.0, 1.0, 1.0, 1.0, 1.0, 1.0, 1.0, 1.0, 1.0, 1.0, 1.0, 1.0, 1.0, 1.0, 1.0, 1.0, 1.0, 1.0, 1.0, 1.0, 1.0, 1.0, 1.0, 1.0, 1.0, 1.0, 1.0, 1.0, 1.0, 1.0, 1.0, 1.0, 1.0, 1.0, 1.0, 1.0, 1.0, 1.0, 1.0, 1.0, 1.0, 1.0, 1.0, 1.0, 1.0, 1.0, 1.0, 1.0, 1.0, 1.0, 1.0, 1.0, 1.0, 1.0, 1.0, 1.0, 1.0, 1.0, 1.0, 1.0, 1.0, 1.0, 1.0, 1.0, 1.0, 1.0, 1.0, 1.0, 1.0, 1.0, 1.0, 1.0, 1.0, 1.0, 1.0, 1.0, 1.0, 1.0, 1.0, 1.0, 1.0, 1.0, 1.0, 1.0, 1.0, 1.0, 1.0, 1.0, 1.0, 1.0, 1.0, 1.0, 1.0, 1.0, 1.0, 1.0, 1.0, 1.0, 1.0, 1.0, 1.0, 1.0, 1.0, 1.0, 1.0, 1.0, 1.0, 1.0, 1.0, 1.0, 1.0, 1.0, 1.0, 1.0, 1.0, 1.0, 1.0, 1.0, 1.0, 1.0, 1.0, 1.0, 1.0, 1.0, 1.0, 1.0, 1.0, 1.0, 1.0, 1.0, 1.0, 1.0, 1.0, 1.0, 1.0, 1.0, 1.0, 1.0, 1.0, 1.0, 1.0, 1.0, 1.0, 1.0, 1.0, 1.0, 1.0, 1.0, 1.0, 1.0, 1.0, 1.0, 1.0, 1.0, 1.0, 1.0, 1.0, 1.0, 1.0, 1.0, 1.0, 1.0, 1.0, 1.0, 1.0, 1.0, 1.0, 1.0, 1.0, 1.0, 1.0, 1.0, 1.0, 1.0, 1.0, 1.0, 1.0, 1.0, 1.0, 1.0, 1.0, 1.0, 1.0, 1.0, 1.0, 1.0, 1.0, 1.0, 1.0, 1.0, 1.0, 1.0, 1.0, 1.0, 1.0, 1.0, 1.0, 1.0, 1.0, 1.0, 1.0, 1.0, 1.0, 1.0, 1.0, 1.0, 1.0, 1.0, 1.0, 1.0, 1.0, 1.0, 1.0, 1.0, 1.0, 1.0, 1.0, 1.0, 1.0, 1.0, 1.0, 1.0, 1.0, 1.0, 1.0, 1.0, 1.0, 1.0, 1.0, 1.0, 1.0, 1.0, 1.0, 1.0, 1.0, 1.0, 1.0, 1.0, 1.0, 1.0, 1.0, 1.0, 1.0, 1.0, 1.0, 1.0, 1.0, 1.0, 1.0, 1.0, 1.0, 1.0, 1.0, 1.0, 1.0, 1.0, 1.0, 1.0, 1.0, 1.0, 1.0, 1.0, 1.0, 1.0, 1.0, 1.0, 1.0, 0.5457, 0.08866, 0.0319, 1.0, 0.5457, 0.08866, 0.0319, 1.0, 0.5457, 0.08866, 0.0319, 1.0, 0.5457, 0.08866, 0.0319, 1.0, 1.0, 1.0, 1.0, 1.0, 1.0, 1.0, 1.0, 1.0, 1.0, 1.0, 1.0, 1.0, 1.0, 1.0, 1.0, 1.0, 1.0, 1.0, 1.0, 1.0, 1.0, 1.0, 1.0, 1.0, 1.0, 1.0, 1.0, 1.0, 1.0, 1.0, 1.0, 1.0, 1.0, 1.0, 1.0, 1.0, 1.0, 1.0, 1.0, 1.0, 1.0, 1.0, 1.0, 1.0, 1.0, 1.0, 1.0, 1.0, 1.0, 1.0, 1.0, 1.0, 1.0, 1.0, 1.0, 1.0, 1.0, 1.0, 1.0, 1.0, 1.0, 1.0, 1.0, 1.0, 1.0, 1.0, 1.0, 1.0, 1.0, 1.0, 1.0, 1.0, 1.0, 1.0, 1.0, 1.0, 1.0, 1.0, 1.0, 1.0, 1.0, 1.0, 1.0, 1.0, 1.0, 1.0, 1.0, 1.0, 1.0, 1.0, 1.0, 1.0, 1.0, 1.0, 1.0, 1.0, 1.0, 1.0, 1.0, 1.0, 1.0, 1.0, 1.0, 1.0, 1.0, 1.0, 1.0, 1.0, 1.0, 1.0, 1.0, 1.0, 1.0, 1.0, 1.0, 1.0, 1.0, 1.0, 1.0, 1.0, 0.4452, 0.552, 0.9387, 1.0, 0.4452, 0.552, 0.9387, 1.0, 0.4452, 0.552, 0.9387, 1.0, 0.4452, 0.552, 0.9387, 1.0, 1.0, 1.0, 1.0, 1.0, 1.0, 1.0, 1.0, 1.0, 1.0, 1.0, 1.0, 1.0, 1.0, 1.0, 1.0, 1.0, 1.0, 1.0, 1.0, 1.0, 1.0, 1.0, 1.0, 1.0, 1.0, 1.0, 1.0, 1.0, 1.0, 1.0, 1.0, 1.0, 1.0, 1.0, 1.0, 1.0, 1.0, 1.0, 1.0, 1.0, 1.0, 1.0, 1.0, 1.0, 1.0, 1.0, 1.0, 1.0, 1.0, 1.0, 1.0, 1.0, 1.0, 1.0, 1.0, 1.0, 1.0, 1.0, 1.0, 1.0, 1.0, 1.0, 1.0, 1.0, 0.855, 0.5647, 0.9473, 1.0, 0.8469, 0.552, 0.9387, 1.0, 0.8469, 0.552, 0.9387, 1.0, 0.8469, 0.552, 0.9387, 1.0, 0.8469, 0.552, 0.9387, 1.0, 0.8469, 0.552, 0.9387, 1.0, 0.8469, 0.552, 0.9387, 1.0, 0.8469, 0.552, 0.9387, 1.0, 0.8469, 0.552, 0.9387, 1.0, 0.8469, 0.552, 0.9387, 1.0, 0.8469, 0.552, 0.9387, 1.0, 0.8469, 0.552, 0.9387, 1.0, 0.855, 0.5647, 0.9473, 1.0, 0.8714, 0.5972, 0.956, 1.0, 0.8469, 0.552, 0.9387, 1.0, 0.8469, 0.552, 0.9387, 1.0, 0.8469, 0.552, 0.9387, 1.0, 0.8469, 0.552, 0.9387, 1.0, 0.8469, 0.552, 0.9387, 1.0, 0.8469, 0.552, 0.9387, 1.0, 0.8469, 0.552, 0.9387, 1.0, 0.8469, 0.552, 0.9387, 1.0, 0.8469, 0.552, 0.9387, 1.0, 0.8469, 0.552, 0.9387, 1.0, 0.8469, 0.552, 0.9387, 1.0, 0.8469, 0.552, 0.9387, 1.0, 0.8469, 0.552, 0.9387, 1.0, 0.8469, 0.552, 0.9387, 1.0, 0.8469, 0.552, 0.9387, 1.0, 0.8469, 0.552, 0.9387, 1.0, 0.8469, 0.552, 0.9387, 1.0, 0.8469, 0.552, 0.9387, 1.0, 0.8469, 0.552, 0.9387, 1.0, 0.8469, 0.552, 0.9387, 1.0, 1.0, 1.0, 1.0, 1.0, 1.0, 1.0, 1.0, 1.0, 1.0, 1.0, 1.0, 1.0, 1.0, 1.0, 1.0, 1.0, 1.0, 1.0, 1.0, 1.0, 1.0, 1.0, 1.0, 1.0, 1.0, 1.0, 1.0, 1.0, 1.0, 1.0, 1.0, 1.0, 1.0, 1.0, 1.0, 1.0, 1.0, 1.0, 1.0, 1.0, 1.0, 1.0, 1.0, 1.0, 1.0, 1.0, 1.0, 1.0, 1.0, 1.0, 1.0, 1.0, 1.0, 1.0, 1.0, 1.0, 1.0, 1.0, 1.0, 1.0, 1.0, 1.0, 1.0, 1.0, 1.0, 1.0, 1.0, 1.0, 1.0, 1.0, 1.0, 1.0, 1.0, 1.0, 1.0, 1.0, 1.0, 1.0, 1.0, 1.0, 0.8469, 0.552, 0.9387, 1.0, 0.8469, 0.552, 0.9387, 1.0, 0.8469, 0.552, 0.9387, 1.0, 0.8469, 0.552, 0.9387, 1.0, 1.0, 1.0, 1.0, 1.0, 1.0, 1.0, 1.0, 1.0, 1.0, 1.0, 1.0, 1.0, 1.0, 1.0, 1.0, 1.0, 0.8796, 0.807, 0.7991, 1.0, 1.0, 1.0, 1.0, 1.0, 1.0, 1.0, 1.0, 1.0, 1.0, 1.0, 1.0, 1.0, 0.4452, 0.552, 0.9387, 1.0, 0.4452, 0.552, 0.9387, 1.0, 0.4452, 0.552, 0.9387, 1.0, 0.4452, 0.552, 0.9387, 1.0, 0.4452, 0.552, 0.9387, 1.0, 0.4452, 0.552, 0.9387, 1.0, 0.4452, 0.552, 0.9387, 1.0, 0.4452, 0.552, 0.9387, 1.0, 0.4452, 0.552, 0.9387, 1.0, 0.4452, 0.552, 0.9387, 1.0, 0.4452, 0.552, 0.9387, 1.0, 0.4452, 0.552, 0.9387, 1.0, 1.0, 1.0, 1.0, 1.0, 1.0, 1.0, 1.0, 1.0, 1.0, 1.0, 1.0, 1.0, 1.0, 1.0, 1.0, 1.0, 0.8469, 0.552, 0.9387, 1.0, 0.8469, 0.552, 0.9387, 1.0, 0.8469, 0.552, 0.9387, 1.0, 0.8469, 0.552, 0.9387, 1.0, 1.0, 1.0, 1.0, 1.0, 1.0, 1.0, 1.0, 1.0, 1.0, 1.0, 1.0, 1.0, 1.0, 1.0, 1.0, 1.0, 1.0, 1.0, 1.0, 1.0, 1.0, 1.0, 1.0, 1.0, 1.0, 1.0, 1.0, 1.0, 1.0, 1.0, 1.0, 1.0, 1.0, 1.0, 1.0, 1.0, 1.0, 1.0, 1.0, 1.0, 1.0, 1.0, 1.0, 1.0, 1.0, 1.0, 1.0, 1.0, 1.0, 1.0, 1.0, 1.0, 1.0, 1.0, 1.0, 1.0, 1.0, 1.0, 1.0, 1.0, 1.0, 1.0, 1.0, 1.0, 1.0, 1.0, 1.0, 1.0, 1.0, 1.0, 1.0, 1.0, 1.0, 1.0, 1.0, 1.0, 1.0, 1.0, 1.0, 1.0, 1.0, 1.0, 1.0, 1.0, 1.0, 1.0, 1.0, 1.0, 1.0, 1.0, 1.0, 1.0, 1.0, 1.0, 1.0, 1.0, 1.0, 1.0, 1.0, 1.0, 1.0, 1.0, 1.0, 1.0, 1.0, 1.0, 1.0, 1.0, 1.0, 1.0, 1.0, 1.0, 1.0, 1.0, 1.0, 1.0, 1.0, 1.0, 1.0, 1.0, 1.0, 1.0, 1.0, 1.0, 1.0, 1.0, 1.0, 1.0, 1.0, 1.0, 1.0, 1.0, 1.0, 1.0, 1.0, 1.0, 1.0, 1.0, 1.0, 1.0, 1.0, 1.0, 1.0, 1.0, 1.0, 1.0, 1.0, 1.0, 1.0, 1.0, 1.0, 1.0, 1.0, 1.0, 1.0, 1.0, 1.0, 1.0, 1.0, 1.0, 1.0, 1.0, 1.0, 1.0, 1.0, 1.0, 1.0, 1.0, 1.0, 1.0, 1.0, 1.0, 1.0, 1.0, 1.0, 1.0, 1.0, 1.0, 1.0, 1.0, 1.0, 1.0, 1.0, 1.0, 1.0, 1.0, 1.0, 1.0, 1.0, 1.0, 1.0, 1.0, 1.0, 1.0, 1.0, 1.0, 1.0, 1.0, 1.0, 1.0, 0.5457, 0.08866, 0.0319, 1.0, 0.5457, 0.08866, 0.0319, 1.0, 0.5457, 0.08866, 0.0319, 1.0, 0.5457, 0.08866, 0.0319, 1.0, 0.5457, 0.08866, 0.0319, 1.0, 0.5457, 0.08866, 0.0319, 1.0, 0.5457, 0.08866, 0.0319, 1.0, 0.5457, 0.08866, 0.0319, 1.0, 0.1912, 0.3278, 0.07619, 1.0, 0.1912, 0.3278, 0.07619, 1.0, 0.1912, 0.3278, 0.07619, 1.0, 0.1912, 0.3278, 0.07619, 1.0, 0.1912, 0.3278, 0.07619, 1.0, 0.1912, 0.3278, 0.07619, 1.0, 0.1912, 0.3278, 0.07619, 1.0, 0.1912, 0.3278, 0.07619, 1.0, 0.1912, 0.3278, 0.07619, 1.0, 0.1912, 0.3278, 0.07619, 1.0, 0.1912, 0.3278, 0.07619, 1.0, 0.5457, 0.08866, 0.0319, 1.0, 0.5457, 0.08866, 0.0319, 1.0, 0.5457, 0.08866, 0.0319, 1.0, 0.5457, 0.08866, 0.0319, 1.0, 0.5457, 0.08866, 0.0319, 1.0, 0.5457, 0.08866, 0.0319, 1.0, 0.5457, 0.08866, 0.0319, 1.0, 0.5457, 0.08866, 0.0319, 1.0, 0.5457, 0.08866, 0.0319, 1.0, 0.5457, 0.08866, 0.0319, 1.0, 0.5457, 0.08866, 0.0319, 1.0, 0.5457, 0.08866, 0.0319, 1.0, 0.5457, 0.08866, 0.0319, 1.0, 0.5457, 0.08866, 0.0319, 1.0, 0.5457, 0.08866, 0.0319, 1.0, 0.5457, 0.08866, 0.0319, 1.0, 0.5457, 0.08866, 0.0319, 1.0, 0.5457, 0.08866, 0.0319, 1.0, 0.5457, 0.08866, 0.0319, 1.0, 0.5457, 0.08866, 0.0319, 1.0, 0.5457, 0.08866, 0.0319, 1.0, 0.5457, 0.08866, 0.0319, 1.0, 0.5457, 0.08866, 0.0319, 1.0, 0.5457, 0.08866, 0.0319, 1.0, 0.5457, 0.08866, 0.0319, 1.0, 0.5457, 0.08866, 0.0319, 1.0, 0.5457, 0.08866, 0.0319, 1.0, 0.5457, 0.08866, 0.0319, 1.0, 0.5457, 0.08866, 0.0319, 1.0, 0.5457, 0.08866, 0.0319, 1.0, 0.5457, 0.08866, 0.0319, 1.0, 0.5457, 0.08866, 0.0319, 1.0, 0.5457, 0.08866, 0.0319, 1.0, 0.5457, 0.08866, 0.0319, 1.0, 0.5457, 0.08866, 0.0319, 1.0, 0.5457, 0.08866, 0.0319, 1.0, 0.5457, 0.08866, 0.0319, 1.0, 0.5457, 0.08866, 0.0319, 1.0, 0.5457, 0.08866, 0.0319, 1.0, 0.5457, 0.08866, 0.0319, 1.0, 0.5457, 0.08866, 0.0319, 1.0, 0.5457, 0.08866, 0.0319, 1.0, 0.5457, 0.08866, 0.0319, 1.0, 0.5457, 0.08866, 0.0319, 1.0, 0.5457, 0.08866, 0.0319, 1.0, 0.5457, 0.08866, 0.0319, 1.0, 0.5457, 0.08866, 0.0319, 1.0, 0.5457, 0.08866, 0.0319, 1.0, 0.5457, 0.08866, 0.0319, 1.0, 0.5457, 0.08866, 0.0319, 1.0, 0.5457, 0.08866, 0.0319, 1.0, 0.5457, 0.08866, 0.0319, 1.0, 0.5457, 0.08866, 0.0319, 1.0, 0.5457, 0.08866, 0.0319, 1.0, 0.5457, 0.08866, 0.0319, 1.0, 0.5457, 0.08866, 0.0319, 1.0, 0.5457, 0.08866, 0.0319, 1.0, 0.5457, 0.08866, 0.0319, 1.0, 0.5457, 0.08866, 0.0319, 1.0, 0.5457, 0.08866, 0.0319, 1.0, 0.5457, 0.08866, 0.0319, 1.0, 0.5457, 0.08866, 0.0319, 1.0, 0.5457, 0.08866, 0.0319, 1.0, 0.5457, 0.08866, 0.0319, 1.0, 0.5457, 0.08866, 0.0319, 1.0, 0.5457, 0.08866, 0.0319, 1.0, 0.5457, 0.08866, 0.0319, 1.0, 0.5457, 0.08866, 0.0319, 1.0, 0.5457, 0.08866, 0.0319, 1.0, 0.5457, 0.08866, 0.0319, 1.0, 0.5457, 0.08866, 0.0319, 1.0, 0.5457, 0.08866, 0.0319, 1.0, 0.5457, 0.08866, 0.0319, 1.0, 0.5457, 0.08866, 0.0319, 1.0, 0.5457, 0.08866, 0.0319, 1.0, 0.5457, 0.08866, 0.0319, 1.0, 0.5457, 0.08866, 0.0319, 1.0, 0.5457, 0.08866, 0.0319, 1.0, 0.5457, 0.08866, 0.0319, 1.0, 0.5457, 0.08866, 0.0319, 1.0, 0.5457, 0.08866, 0.0319, 1.0, 0.5457, 0.08866, 0.0319, 1.0, 0.5457, 0.08866, 0.0319, 1.0, 0.5457, 0.08866, 0.0319, 1.0, 0.5457, 0.08866, 0.0319, 1.0, 0.5457, 0.08866, 0.0319, 1.0, 0.5457, 0.08866, 0.0319, 1.0, 0.5457, 0.08866, 0.0319, 1.0, 0.5457, 0.08866, 0.0319, 1.0, 0.5457, 0.08866, 0.0319, 1.0, 0.5457, 0.08866, 0.0319, 1.0, 0.5457, 0.08866, 0.0319, 1.0, 0.5457, 0.08866, 0.0319, 1.0, 0.5457, 0.08866, 0.0319, 1.0, 0.5457, 0.08866, 0.0319, 1.0, 0.5457, 0.08866, 0.0319, 1.0, 0.5457, 0.08866, 0.0319, 1.0, 0.5457, 0.08866, 0.0319, 1.0, 0.5457, 0.08866, 0.0319, 1.0, 0.5457, 0.08866, 0.0319, 1.0, 0.5457, 0.08866, 0.0319, 1.0, 0.5457, 0.08866, 0.0319, 1.0, 0.5457, 0.08866, 0.0319, 1.0, 0.5457, 0.08866, 0.0319, 1.0, 0.5457, 0.08866, 0.0319, 1.0, 0.5457, 0.08866, 0.0319, 1.0, 0.5457, 0.08866, 0.0319, 1.0, 0.5457, 0.08866, 0.0319, 1.0, 0.5457, 0.08866, 0.0319, 1.0, 0.5457, 0.08866, 0.0319, 1.0, 0.5457, 0.08866, 0.0319, 1.0, 0.5457, 0.08866, 0.0319, 1.0, 0.5457, 0.08866, 0.0319, 1.0, 0.5457, 0.08866, 0.0319, 1.0, 0.5457, 0.09306, 0.0356, 1.0, 0.5457, 0.08866, 0.0319, 1.0, 0.5457, 0.08866, 0.0319, 1.0, 0.5457, 0.08866, 0.0319, 1.0, 0.5457, 0.08866, 0.0319, 1.0, 0.5457, 0.08866, 0.0319, 1.0, 0.5457, 0.08866, 0.0319, 1.0, 0.5457, 0.08866, 0.0319, 1.0, 0.5457, 0.08866, 0.0319, 1.0, 0.5457, 0.08866, 0.0319, 1.0, 0.5457, 0.08866, 0.0319, 1.0, 0.5457, 0.08866, 0.0319, 1.0, 0.5457, 0.08866, 0.0319, 1.0, 0.5457, 0.08866, 0.0319, 1.0, 0.5457, 0.08866, 0.0319, 1.0, 0.5457, 0.08866, 0.0319, 1.0, 0.5457, 0.08866, 0.0319, 1.0, 0.5457, 0.08866, 0.0319, 1.0, 0.5583, 0.1095, 0.05448, 1.0, 0.5457, 0.08866, 0.0319, 1.0, 0.5457, 0.08866, 0.0319, 1.0, 0.5457, 0.09306, 0.0356, 1.0, 0.5457, 0.08866, 0.0319, 1.0, 0.5457, 0.08866, 0.0319, 1.0, 0.5457, 0.08866, 0.0319, 1.0, 0.5457, 0.08866, 0.0319, 1.0, 0.5457, 0.08866, 0.0319, 1.0, 0.5457, 0.08866, 0.0319, 1.0, 0.5457, 0.08866, 0.0319, 1.0, 0.5457, 0.08866, 0.0319, 1.0, 0.5457, 0.08866, 0.0319, 1.0, 0.5457, 0.08866, 0.0319, 1.0, 0.5457, 0.08866, 0.0319, 1.0, 0.5457, 0.08866, 0.0319, 1.0, 0.5457, 0.08866, 0.0319, 1.0, 0.5457, 0.08866, 0.0319, 1.0, 0.5457, 0.08866, 0.0319, 1.0, 0.5457, 0.08866, 0.0319, 1.0, 0.5457, 0.08866, 0.0319, 1.0, 0.5457, 0.08866, 0.0319, 1.0, 0.5457, 0.08866, 0.0319, 1.0, 0.5457, 0.08866, 0.0319, 1.0, 0.5457, 0.08866, 0.0319, 1.0, 0.5457, 0.08866, 0.0319, 1.0, 0.5457, 0.08866, 0.0319, 1.0, 0.5457, 0.08866, 0.0319, 1.0, 0.5457, 0.08866, 0.0319, 1.0, 0.5457, 0.08866, 0.0319, 1.0, 0.5457, 0.08866, 0.0319, 1.0, 0.5457, 0.08866, 0.0319, 1.0, 0.5457, 0.08866, 0.0319, 1.0, 0.5457, 0.08866, 0.0319, 1.0, 0.5457, 0.08866, 0.0319, 1.0, 0.5457, 0.08866, 0.0319, 1.0, 0.5457, 0.08866, 0.0319, 1.0, 0.5457, 0.08866, 0.0319, 1.0, 0.5457, 0.08866, 0.0319, 1.0, 0.5457, 0.08866, 0.0319, 1.0, 0.5457, 0.08866, 0.0319, 1.0, 0.5457, 0.08866, 0.0319, 1.0, 0.5457, 0.08866, 0.0319, 1.0, 0.5457, 0.08866, 0.0319, 1.0, 0.5457, 0.08866, 0.0319, 1.0, 0.5457, 0.08866, 0.0319, 1.0, 0.5457, 0.08866, 0.0319, 1.0, 0.5457, 0.08866, 0.0319, 1.0, 0.5457, 0.08866, 0.0319, 1.0, 0.5457, 0.08866, 0.0319, 1.0, 0.5457, 0.08866, 0.0319, 1.0, 0.5457, 0.08866, 0.0319, 1.0, 0.5457, 0.08866, 0.0319, 1.0, 0.5457, 0.08866, 0.0319, 1.0, 0.5457, 0.08866, 0.0319, 1.0, 0.5457, 0.08866, 0.0319, 1.0, 0.5457, 0.08866, 0.0319, 1.0, 0.5457, 0.09306, 0.0356, 1.0, 0.5457, 0.08866, 0.0331, 1.0, 0.5457, 0.08866, 0.0319, 1.0, 0.5457, 0.08866, 0.0319, 1.0, 0.5457, 0.08866, 0.0319, 1.0, 0.5457, 0.08866, 0.0319, 1.0, 0.5457, 0.08866, 0.0319, 1.0, 0.5457, 0.09306, 0.0356, 1.0, 0.5457, 0.08866, 0.0319, 1.0, 0.5457, 0.08866, 0.0319, 1.0, 0.5457, 0.08866, 0.0331, 1.0, 0.5457, 0.08866, 0.0319, 1.0, 0.5457, 0.08866, 0.0319, 1.0, 0.5457, 0.08866, 0.0319, 1.0, 0.5457, 0.08866, 0.0319, 1.0, 0.5457, 0.08866, 0.0331, 1.0, 0.5457, 0.08866, 0.0319, 1.0, 0.5457, 0.08866, 0.0319, 1.0, 0.5457, 0.08866, 0.0331, 1.0, 0.5457, 0.08866, 0.0319, 1.0, 0.5457, 0.08866, 0.0319, 1.0, 0.5457, 0.08866, 0.0319, 1.0, 0.5457, 0.08866, 0.0319, 1.0, 0.5457, 0.08866, 0.0319, 1.0, 0.5457, 0.08866, 0.0331, 1.0, 0.5457, 0.08866, 0.0319, 1.0, 0.5457, 0.08866, 0.0319, 1.0, 0.1559, 0.2789, 0.09531, 1.0, 0.1559, 0.2789, 0.09531, 1.0, 0.1559, 0.2789, 0.09531, 1.0, 0.1559, 0.2789, 0.09531, 1.0, 0.1559, 0.2789, 0.09531, 1.0, 0.1559, 0.2789, 0.09531, 1.0, 0.1559, 0.2789, 0.09531, 1.0, 0.1559, 0.2789, 0.09531, 1.0, 0.1559, 0.2789, 0.09531, 1.0, 0.1559, 0.2789, 0.09531, 1.0, 0.1559, 0.2789, 0.09531, 1.0, 0.1559, 0.2789, 0.09531, 1.0, 0.1559, 0.2789, 0.09531, 1.0, 0.1559, 0.2789, 0.09531, 1.0, 0.1559, 0.2789, 0.09531, 1.0, 0.1559, 0.2789, 0.09531, 1.0, 0.1559, 0.2789, 0.09531, 1.0, 0.1559, 0.2789, 0.09531, 1.0, 0.1559, 0.2789, 0.09531, 1.0, 0.1559, 0.2789, 0.09531, 1.0, 0.1559, 0.2789, 0.09531, 1.0, 0.1559, 0.2789, 0.09531, 1.0, 0.1559, 0.2789, 0.09531, 1.0, 0.1559, 0.2789, 0.09531, 1.0, 0.1559, 0.2789, 0.09531, 1.0, 0.1559, 0.2789, 0.09531, 1.0, 0.1559, 0.2789, 0.09531, 1.0, 0.1559, 0.2789, 0.09531, 1.0, 0.1559, 0.2789, 0.09531, 1.0, 0.1559, 0.2789, 0.09531, 1.0, 0.1559, 0.2789, 0.09531, 1.0, 0.1559, 0.2789, 0.09531, 1.0, 0.1878, 0.3231, 0.07819, 1.0, 0.1912, 0.3278, 0.07619, 1.0, 0.1912, 0.3278, 0.07619, 1.0, 0.162, 0.2874, 0.09084, 1.0, 0.1912, 0.3278, 0.07619, 1.0, 0.1912, 0.3278, 0.07619, 1.0, 0.1144, 0.04519, 0.0137, 1.0, 0.1144, 0.04519, 0.0137, 1.0, 0.1144, 0.04519, 0.0137, 1.0, 0.1144, 0.04519, 0.0137, 1.0, 0.1559, 0.2789, 0.09531, 1.0, 0.1559, 0.2789, 0.09531, 1.0, 0.1559, 0.2789, 0.09531, 1.0, 0.1559, 0.2789, 0.09531, 1.0, 0.1559, 0.2789, 0.09531, 1.0, 0.1559, 0.2789, 0.09531, 1.0, 0.1559, 0.2789, 0.09531, 1.0, 0.1559, 0.2789, 0.09531, 1.0, 0.1559, 0.2789, 0.09531, 1.0, 0.1559, 0.2789, 0.09531, 1.0, 0.1559, 0.2789, 0.09531, 1.0, 0.1559, 0.2789, 0.09531, 1.0, 0.1559, 0.2789, 0.09531, 1.0, 0.1559, 0.2789, 0.09531, 1.0, 0.1559, 0.2789, 0.09531, 1.0, 0.1559, 0.2789, 0.09531, 1.0, 0.1559, 0.2789, 0.09531, 1.0, 0.1559, 0.2789, 0.09531, 1.0, 0.1559, 0.2789, 0.09531, 1.0, 0.1559, 0.2789, 0.09531, 1.0, 0.1559, 0.2789, 0.09531, 1.0, 0.1559, 0.2789, 0.09531, 1.0, 0.1559, 0.2789, 0.09531, 1.0, 0.1559, 0.2789, 0.09531, 1.0, 0.1559, 0.2789, 0.09531, 1.0, 0.1559, 0.2789, 0.09531, 1.0, 0.1559, 0.2789, 0.09531, 1.0, 0.1559, 0.2789, 0.09531, 1.0, 0.1559, 0.2789, 0.09531, 1.0, 0.1559, 0.2789, 0.09531, 1.0, 0.1559, 0.2789, 0.09531, 1.0, 0.1559, 0.2789, 0.09531, 1.0, 0.1559, 0.2789, 0.09531, 1.0, 0.1559, 0.2789, 0.09531, 1.0, 0.1559, 0.2789, 0.09531, 1.0, 0.1559, 0.2789, 0.09531, 1.0, 0.1559, 0.2789, 0.09531, 1.0, 0.1559, 0.2789, 0.09531, 1.0, 0.1559, 0.2789, 0.09531, 1.0, 0.1559, 0.2789, 0.09531, 1.0, 0.1559, 0.2789, 0.09531, 1.0, 0.1559, 0.2789, 0.09531, 1.0, 0.1559, 0.2789, 0.09531, 1.0, 0.1559, 0.2789, 0.09531, 1.0, 0.1559, 0.2789, 0.09531, 1.0, 0.1559, 0.2789, 0.09531, 1.0, 0.1559, 0.2789, 0.09531, 1.0, 0.1559, 0.2789, 0.09531, 1.0, 0.1559, 0.2789, 0.09531, 1.0, 0.1559, 0.2789, 0.09531, 1.0, 0.1559, 0.2789, 0.09531, 1.0, 0.1559, 0.2789, 0.09531, 1.0, 0.1559, 0.2789, 0.09531, 1.0, 0.1559, 0.2789, 0.09531, 1.0, 0.1559, 0.2789, 0.09531, 1.0, 0.1559, 0.2789, 0.09531, 1.0, 0.1559, 0.2789, 0.09531, 1.0, 0.1559, 0.2789, 0.09531, 1.0, 0.1559, 0.2789, 0.09531, 1.0, 0.1559, 0.2789, 0.09531, 1.0, 0.1144, 0.04519, 0.0137, 1.0, 0.1144, 0.04519, 0.0137, 1.0, 0.1144, 0.04519, 0.0137, 1.0, 0.1144, 0.04519, 0.0137, 1.0, 0.1144, 0.04519, 0.0137, 1.0, 0.1144, 0.04519, 0.0137, 1.0, 0.1144, 0.04519, 0.0137, 1.0, 0.1144, 0.04519, 0.0137, 1.0, 0.1144, 0.04519, 0.0137, 1.0, 0.1144, 0.04519, 0.0137, 1.0, 0.1144, 0.04519, 0.0137, 1.0, 0.1144, 0.04519, 0.0137, 1.0, 0.1144, 0.04519, 0.0137, 1.0, 0.1144, 0.04519, 0.0137, 1.0, 0.1144, 0.04519, 0.0137, 1.0, 0.1144, 0.04519, 0.0137, 1.0, 0.1144, 0.04519, 0.0137, 1.0, 0.1144, 0.04519, 0.0137, 1.0, 0.1144, 0.04519, 0.0137, 1.0, 0.1144, 0.04519, 0.0137, 1.0, 0.1144, 0.04519, 0.0137, 1.0, 0.1144, 0.04519, 0.0137, 1.0, 0.1144, 0.04519, 0.0137, 1.0, 0.1144, 0.04519, 0.0137, 1.0, 0.1559, 0.2789, 0.09531, 1.0, 0.1559, 0.2789, 0.09531, 1.0, 0.1559, 0.2789, 0.09531, 1.0, 0.1559, 0.2789, 0.09531, 1.0, 0.1559, 0.2789, 0.09531, 1.0, 0.1559, 0.2789, 0.09531, 1.0, 0.1559, 0.2789, 0.09531, 1.0, 0.1559, 0.2789, 0.09531, 1.0, 0.1559, 0.2789, 0.09531, 1.0, 0.1559, 0.2789, 0.09531, 1.0, 0.1559, 0.2789, 0.09531, 1.0, 0.1559, 0.2789, 0.09531, 1.0, 0.1559, 0.2789, 0.09531, 1.0, 0.1559, 0.2789, 0.09531, 1.0, 0.1559, 0.2789, 0.09531, 1.0, 0.1559, 0.2789, 0.09531, 1.0, 0.1559, 0.2789, 0.09531, 1.0, 0.1559, 0.2789, 0.09531, 1.0, 0.1559, 0.2789, 0.09531, 1.0, 0.1559, 0.2789, 0.09531, 1.0, 0.1559, 0.2789, 0.09531, 1.0, 0.1559, 0.2789, 0.09531, 1.0, 0.1559, 0.2789, 0.09531, 1.0, 0.1559, 0.2789, 0.09531, 1.0, 0.1559, 0.2789, 0.09531, 1.0, 0.1559, 0.2789, 0.09531, 1.0, 0.1559, 0.2789, 0.09531, 1.0, 0.1559, 0.2789, 0.09531, 1.0, 0.1559, 0.2789, 0.09531, 1.0, 0.1559, 0.2789, 0.09531, 1.0, 0.1559, 0.2789, 0.09531, 1.0, 0.1559, 0.2789, 0.09531, 1.0, 0.1559, 0.2789, 0.09531, 1.0, 0.1559, 0.2789, 0.09531, 1.0, 0.1559, 0.2789, 0.09531, 1.0, 0.1559, 0.2789, 0.09531, 1.0, 0.1559, 0.2789, 0.09531, 1.0, 0.1559, 0.2789, 0.09531, 1.0, 0.1559, 0.2789, 0.09531, 1.0, 0.1559, 0.2789, 0.09531, 1.0, 0.1559, 0.2789, 0.09531, 1.0, 0.1559, 0.2789, 0.09531, 1.0, 0.1559, 0.2789, 0.09531, 1.0, 0.1559, 0.2789, 0.09531, 1.0, 0.1559, 0.2789, 0.09531, 1.0, 0.1559, 0.2789, 0.09531, 1.0, 0.1559, 0.2789, 0.09531, 1.0, 0.1559, 0.2789, 0.09531, 1.0, 0.1559, 0.2789, 0.09531, 1.0, 0.1559, 0.2789, 0.09531, 1.0, 0.1559, 0.2789, 0.09531, 1.0, 0.1559, 0.2789, 0.09531, 1.0, 0.1559, 0.2789, 0.09531, 1.0, 0.1559, 0.2789, 0.09531, 1.0, 0.1559, 0.2789, 0.09531, 1.0, 0.1559, 0.2789, 0.09531, 1.0, 0.1559, 0.2789, 0.09531, 1.0, 0.1559, 0.2789, 0.09531, 1.0, 0.1559, 0.2789, 0.09531, 1.0, 0.1559, 0.2789, 0.09531, 1.0, 0.1559, 0.2789, 0.09531, 1.0, 0.1559, 0.2789, 0.09531, 1.0, 0.1559, 0.2789, 0.09531, 1.0, 0.1559, 0.2789, 0.09531, 1.0, 0.1559, 0.2789, 0.09531, 1.0, 0.1559, 0.2789, 0.09531, 1.0, 0.1559, 0.2789, 0.09531, 1.0, 0.1559, 0.2789, 0.09531, 1.0, 0.1559, 0.2789, 0.09531, 1.0, 0.1559, 0.2789, 0.09531, 1.0, 0.1559, 0.2789, 0.09531, 1.0, 0.1559, 0.2789, 0.09531, 1.0, 0.1559, 0.2789, 0.09531, 1.0, 0.1559, 0.2789, 0.09531, 1.0, 0.1559, 0.2789, 0.09531, 1.0, 0.1559, 0.2789, 0.09531, 1.0, 0.1559, 0.2789, 0.09531, 1.0, 0.1559, 0.2789, 0.09531, 1.0, 0.1559, 0.2789, 0.09531, 1.0, 0.1559, 0.2789, 0.09531, 1.0, 0.1559, 0.2789, 0.09531, 1.0, 0.1559, 0.2789, 0.09531, 1.0, 0.1559, 0.2789, 0.09531, 1.0, 0.1559, 0.2789, 0.09531, 1.0, 0.1559, 0.2789, 0.09531, 1.0, 0.1559, 0.2789, 0.09531, 1.0, 0.1559, 0.2789, 0.09531, 1.0, 0.1559, 0.2789, 0.09531, 1.0, 0.1559, 0.2789, 0.09531, 1.0, 0.1559, 0.2789, 0.09531, 1.0, 0.1559, 0.2789, 0.09531, 1.0, 0.1912, 0.3278, 0.07619, 1.0, 0.1912, 0.3278, 0.07619, 1.0, 0.1912, 0.3278, 0.07619, 1.0, 0.1559, 0.2789, 0.09531, 1.0, 0.1559, 0.2789, 0.09531, 1.0, 0.1559, 0.2789, 0.09531, 1.0, 0.1559, 0.2789, 0.09531, 1.0, 0.1559, 0.2789, 0.09531, 1.0, 0.1559, 0.2789, 0.09531, 1.0, 0.1559, 0.2789, 0.09531, 1.0, 0.1559, 0.2789, 0.09531, 1.0, 0.1559, 0.2789, 0.09531, 1.0, 0.1559, 0.2789, 0.09531, 1.0, 0.1559, 0.2789, 0.09531, 1.0, 0.1559, 0.2789, 0.09531, 1.0, 0.1559, 0.2789, 0.09531, 1.0, 0.1559, 0.2789, 0.09531, 1.0, 0.1559, 0.2789, 0.09531, 1.0, 0.1559, 0.2789, 0.09531, 1.0, 0.1559, 0.2789, 0.09531, 1.0, 0.1559, 0.2789, 0.09531, 1.0, 0.1559, 0.2789, 0.09531, 1.0, 0.1559, 0.2789, 0.09531, 1.0, 0.1559, 0.2789, 0.09531, 1.0, 0.1559, 0.2789, 0.09531, 1.0, 0.1559, 0.2789, 0.09531, 1.0, 0.1559, 0.2789, 0.09531, 1.0, 0.1559, 0.2789, 0.09531, 1.0, 0.1559, 0.2789, 0.09531, 1.0, 0.1559, 0.2789, 0.09531, 1.0, 0.1559, 0.2789, 0.09531, 1.0, 0.1559, 0.2789, 0.09531, 1.0, 0.1559, 0.2789, 0.09531, 1.0, 0.1559, 0.2789, 0.09531, 1.0, 0.1559, 0.2789, 0.09531, 1.0, 0.1559, 0.2789, 0.09531, 1.0, 0.1559, 0.2789, 0.09531, 1.0, 0.1559, 0.2789, 0.09531, 1.0, 0.1559, 0.2789, 0.09531, 1.0, 0.1559, 0.2789, 0.09531, 1.0, 0.1559, 0.2789, 0.09531, 1.0, 0.1559, 0.2789, 0.09531, 1.0, 0.1559, 0.2789, 0.09531, 1.0, 0.1559, 0.2789, 0.09531, 1.0, 0.1559, 0.2789, 0.09531, 1.0, 0.1559, 0.2789, 0.09531, 1.0, 0.1559, 0.2789, 0.09531, 1.0, 0.1559, 0.2789, 0.09531, 1.0, 0.1559, 0.2789, 0.09531, 1.0, 0.1559, 0.2789, 0.09531, 1.0, 0.1559, 0.2789, 0.09531, 1.0, 0.1559, 0.2789, 0.09531, 1.0, 0.1559, 0.2789, 0.09531, 1.0, 0.1559, 0.2789, 0.09531, 1.0, 0.1559, 0.2789, 0.09531, 1.0, 0.1559, 0.2789, 0.09531, 1.0, 0.1559, 0.2789, 0.09531, 1.0, 0.1559, 0.2789, 0.09531, 1.0, 0.1559, 0.2789, 0.09531, 1.0, 0.1559, 0.2789, 0.09531, 1.0, 0.1559, 0.2789, 0.09531, 1.0, 0.1559, 0.2789, 0.09531, 1.0, 0.1559, 0.2789, 0.09531, 1.0, 0.1559, 0.2789, 0.09531, 1.0, 0.1559, 0.2789, 0.09531, 1.0, 0.1559, 0.2789, 0.09531, 1.0, 0.1559, 0.2789, 0.09531, 1.0, 0.1559, 0.2789, 0.09531, 1.0, 0.1559, 0.2789, 0.09531, 1.0, 0.1559, 0.2789, 0.09531, 1.0, 0.1559, 0.2789, 0.09531, 1.0, 0.1559, 0.2789, 0.09531, 1.0, 0.1559, 0.2789, 0.09531, 1.0, 0.1559, 0.2789, 0.09531, 1.0, 0.1559, 0.2789, 0.09531, 1.0, 0.1559, 0.2789, 0.09531, 1.0, 0.1559, 0.2789, 0.09531, 1.0, 0.1559, 0.2789, 0.09531, 1.0, 0.1559, 0.2789, 0.09531, 1.0, 0.1559, 0.2789, 0.09531, 1.0, 0.1559, 0.2789, 0.09531, 1.0, 0.1559, 0.2789, 0.09531, 1.0, 0.1559, 0.2789, 0.09531, 1.0, 0.1559, 0.2789, 0.09531, 1.0, 0.1559, 0.2789, 0.09531, 1.0, 0.1559, 0.2789, 0.09531, 1.0, 0.1559, 0.2789, 0.09531, 1.0, 0.1559, 0.2789, 0.09531, 1.0, 0.1559, 0.2789, 0.09531, 1.0, 0.1559, 0.2789, 0.09531, 1.0, 0.1559, 0.2789, 0.09531, 1.0, 0.1559, 0.2789, 0.09531, 1.0, 0.1559, 0.2789, 0.09531, 1.0, 0.1559, 0.2789, 0.09531, 1.0, 0.1559, 0.2789, 0.09531, 1.0, 0.1559, 0.2789, 0.09531, 1.0, 0.1559, 0.2789, 0.09531, 1.0, 0.1559, 0.2789, 0.09531, 1.0, 0.1559, 0.2789, 0.09531, 1.0, 0.1559, 0.2789, 0.09531, 1.0, 0.1559, 0.2789, 0.09531, 1.0, 0.1559, 0.2789, 0.09531, 1.0, 0.1559, 0.2789, 0.09531, 1.0, 0.1559, 0.2789, 0.09531, 1.0, 0.1559, 0.2789, 0.09531, 1.0, 0.1559, 0.2789, 0.09531, 1.0, 0.1559, 0.2789, 0.09531, 1.0, 0.1559, 0.2789, 0.09531, 1.0, 0.1559, 0.2789, 0.09531, 1.0, 0.1559, 0.2789, 0.09531, 1.0, 0.1559, 0.2789, 0.09531, 1.0, 0.1559, 0.2789, 0.09531, 1.0, 0.1559, 0.2789, 0.09531, 1.0, 0.1559, 0.2789, 0.09531, 1.0, 0.1559, 0.2789, 0.09531, 1.0, 0.1559, 0.2789, 0.09531, 1.0, 0.1559, 0.2789, 0.09531, 1.0, 0.1559, 0.2789, 0.09531, 1.0, 0.1559, 0.2789, 0.09531, 1.0, 0.1559, 0.2789, 0.09531, 1.0, 0.1559, 0.2789, 0.09531, 1.0, 0.1559, 0.2789, 0.09531, 1.0, 0.1559, 0.2789, 0.09531, 1.0, 0.1559, 0.2789, 0.09531, 1.0, 0.1559, 0.2789, 0.09531, 1.0, 0.1559, 0.2789, 0.09531, 1.0, 0.1559, 0.2789, 0.09531, 1.0, 0.1559, 0.2789, 0.09531, 1.0, 0.1559, 0.2789, 0.09531, 1.0, 0.1559, 0.2789, 0.09531, 1.0, 0.1559, 0.2789, 0.09531, 1.0, 0.1559, 0.2789, 0.09531, 1.0, 0.1559, 0.2789, 0.09531, 1.0, 0.1559, 0.2789, 0.09531, 1.0, 0.1559, 0.2789, 0.09531, 1.0, 0.1559, 0.2789, 0.09531, 1.0, 0.1559, 0.2789, 0.09531, 1.0, 0.1559, 0.2789, 0.09531, 1.0, 0.1559, 0.2789, 0.09531, 1.0, 0.1559, 0.2789, 0.09531, 1.0, 0.1559, 0.2789, 0.09531, 1.0, 0.1559, 0.2789, 0.09531, 1.0, 0.1559, 0.2789, 0.09531, 1.0, 0.1559, 0.2789, 0.09531, 1.0, 0.1559, 0.2789, 0.09531, 1.0, 0.1559, 0.2789, 0.09531, 1.0, 0.1559, 0.2789, 0.09531, 1.0, 0.1559, 0.2789, 0.09531, 1.0, 0.1559, 0.2789, 0.09531, 1.0, 0.1559, 0.2789, 0.09531, 1.0, 0.1559, 0.2789, 0.09531, 1.0, 0.1559, 0.2789, 0.09531, 1.0, 0.1559, 0.2789, 0.09531, 1.0, 0.1559, 0.2789, 0.09531, 1.0, 0.1559, 0.2789, 0.09531, 1.0, 0.1559, 0.2789, 0.09531, 1.0, 0.1559, 0.2789, 0.09531, 1.0, 0.1559, 0.2789, 0.09531, 1.0, 0.1559, 0.2789, 0.09531, 1.0, 0.1559, 0.2789, 0.09531, 1.0, 0.1559, 0.2789, 0.09531, 1.0, 0.1559, 0.2789, 0.09531, 1.0, 0.1559, 0.2789, 0.09531, 1.0, 0.1559, 0.2789, 0.09531, 1.0, 0.1559, 0.2789, 0.09531, 1.0, 0.1559, 0.2789, 0.09531, 1.0, 0.1559, 0.2789, 0.09531, 1.0, 0.1559, 0.2789, 0.09531, 1.0, 0.1559, 0.2789, 0.09531, 1.0, 0.1559, 0.2789, 0.09531, 1.0, 0.1559, 0.2789, 0.09531, 1.0, 0.1559, 0.2789, 0.09531, 1.0, 0.1559, 0.2789, 0.09531, 1.0, 0.1559, 0.2789, 0.09531, 1.0, 0.1912, 0.3278, 0.07619, 1.0, 0.1912, 0.3278, 0.07619, 1.0, 0.1912, 0.3278, 0.07619, 1.0, 0.1912, 0.3278, 0.07619, 1.0, 0.1912, 0.3278, 0.07619, 1.0, 0.1912, 0.3278, 0.07619, 1.0, 0.1559, 0.2789, 0.09531, 1.0, 0.1559, 0.2789, 0.09531, 1.0, 0.1559, 0.2789, 0.09531, 1.0, 0.1912, 0.3278, 0.07619, 1.0, 0.1912, 0.3278, 0.07619, 1.0, 0.1912, 0.3278, 0.07619, 1.0, 0.1912, 0.3278, 0.07619, 1.0, 0.1912, 0.3278, 0.07619, 1.0, 0.1912, 0.3278, 0.07619, 1.0, 0.1912, 0.3278, 0.07619, 1.0, 0.1912, 0.3278, 0.07619, 1.0, 0.1912, 0.3278, 0.07619, 1.0, 0.1912, 0.3278, 0.07619, 1.0, 0.1912, 0.3278, 0.07619, 1.0, 0.1912, 0.3278, 0.07619, 1.0, 1.0, 1.0, 1.0, 1.0, 1.0, 1.0, 1.0, 1.0, 1.0, 1.0, 1.0, 1.0, 1.0, 1.0, 1.0, 1.0, 0.1912, 0.3278, 0.07619, 1.0, 0.1912, 0.3278, 0.07619, 1.0, 0.1912, 0.3278, 0.07619, 1.0, 0.1912, 0.3278, 0.07619, 1.0, 0.2195, 0.5457, 0.2159, 1.0, 0.2195, 0.5457, 0.2159, 1.0, 0.2195, 0.5457, 0.2159, 1.0, 0.2195, 0.5457, 0.2159, 1.0, 0.0, 0.0, 0.0, 1.0, 0.0, 0.0, 0.0, 1.0, 0.0, 0.0, 0.0, 1.0, 0.0, 0.0, 0.0, 1.0, 0.1912, 0.3278, 0.07619, 1.0, 0.1912, 0.3278, 0.07619, 1.0, 0.1912, 0.3278, 0.07619, 1.0, 0.1912, 0.3278, 0.07619, 1.0, 0.1912, 0.3278, 0.07619, 1.0, 0.1912, 0.3278, 0.07619, 1.0, 0.1912, 0.3278, 0.07619, 1.0, 0.1912, 0.3278, 0.07619, 1.0, 0.1912, 0.3278, 0.07619, 1.0, 0.162, 0.3372, 0.04971, 1.0, 0.1912, 0.3278, 0.07619, 1.0, 0.1912, 0.3278, 0.07619, 1.0, 0.162, 0.3372, 0.04971, 1.0, 0.1912, 0.3278, 0.07619, 1.0, 0.1912, 0.3278, 0.07619, 1.0, 0.162, 0.3372, 0.04971, 1.0, 0.1912, 0.3278, 0.07619, 1.0, 0.1912, 0.3278, 0.07619, 1.0, 0.1912, 0.3278, 0.07619, 1.0, 0.1912, 0.3278, 0.07619, 1.0, 0.0, 0.0, 0.0, 1.0, 0.0, 0.0, 0.0, 1.0, 0.0, 0.0, 0.0, 1.0, 0.0, 0.0, 0.0, 1.0, 0.1912, 0.3278, 0.07619, 1.0, 0.1912, 0.3278, 0.07619, 1.0, 0.1912, 0.3278, 0.07619, 1.0, 0.1912, 0.3278, 0.07619, 1.0, 1.0, 1.0, 1.0, 1.0, 1.0, 1.0, 1.0, 1.0, 1.0, 1.0, 1.0, 1.0, 0.1912, 0.3278, 0.07619, 1.0, 1.0, 1.0, 1.0, 1.0, 1.0, 1.0, 1.0, 1.0, 1.0, 1.0, 1.0, 1.0, 1.0, 1.0, 1.0, 1.0])
me_building_001_mesh.use_remesh_preserve_volume = False
me_building_001_mesh.use_remesh_preserve_attributes = False
me_building_001_mesh.use_mirror_vertex_groups = False
me_building_001_mesh.use_paint_bone_selection = False
me_building_001_mesh.use_paint_mask = True
me_building_001_mesh.update()

# ---- objects
ob_building_001 = bpy.data.objects.new('building_001', me_building_001_mesh)

# ---- transforms, parenting, visibility, modifiers, constraints
ob_building_001.location = (0.0, 0.0, 14.67)
ob_building_001.scale = (6.627, 5.911, 8.036)
ob_building_001.lineart.crease_threshold = 0.0

# ---- collection membership
scene.collection.objects.link(ob_building_001)

# ---- scene / render settings (as saved in the file)
scene.frame_start = 1; scene.frame_end = 250; scene.frame_set(1)
scene.render.engine = 'BLENDER_EEVEE_NEXT'
scene.cycles.use_denoising = False
scene.cycles.samples = 128
scene.cycles.sampling_pattern = 'TABULATED_SOBOL'
scene.cycles.use_adaptive_sampling = False
scene.cycles.use_light_tree = False
scene.view_settings.view_transform = 'Filmic'
bpy.context.view_layer.update()

# ---- added for rendering (the .blend has no active camera and no usable light): camera, sun
cam_auto = bpy.data.cameras.new('AutoCamera')
cam_auto.lens = 50.0
cam_auto.sensor_width = 36.0
cam_auto.clip_end = 1000.0
ob_auto_camera = bpy.data.objects.new('AutoCamera', cam_auto)
scene.collection.objects.link(ob_auto_camera)
ob_auto_camera.location = (49.558, -68.5125, 56.7466)
ob_auto_camera.rotation_euler = (1.09748, -7.21219e-08, 0.694738)
scene.camera = ob_auto_camera
light_auto_sun = bpy.data.lights.new('AutoSun', 'SUN')
light_auto_sun.energy = 3.0
light_auto_sun.angle = 0.0523599
ob_auto_sun = bpy.data.objects.new('AutoSun', light_auto_sun)
scene.collection.objects.link(ob_auto_sun)
ob_auto_sun.rotation_euler = (0.872665, 0.174533, 0.523599)
bpy.context.view_layer.update()
